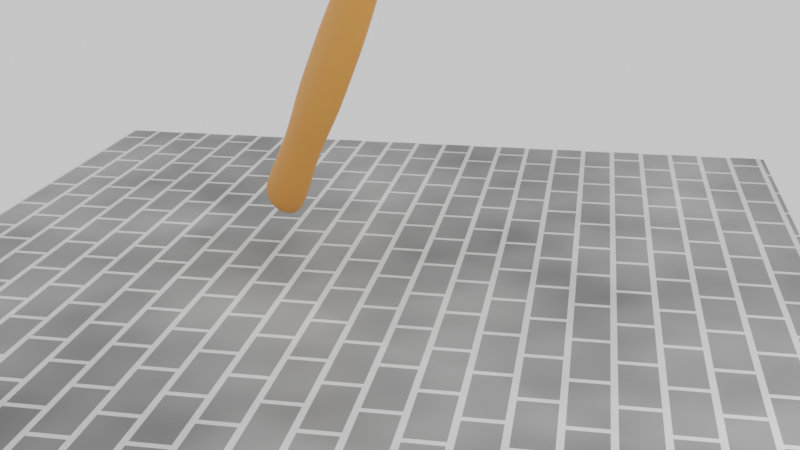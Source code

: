 # Source: source.blend  (saved by Blender 2.81.1; exported with 4.5.12 LTS)
import bpy
from mathutils import Matrix  # noqa: F401  (used for matrix-valued properties, if any)

bpy.ops.wm.read_factory_settings(use_empty=True)
scene = bpy.context.scene
scene.name = 'Scene'

# ---- collections
col_collection = bpy.data.collections.new('Collection'); scene.collection.children.link(col_collection)
col_collection_2 = bpy.data.collections.new('Collection 2'); scene.collection.children.link(col_collection_2)

# ---- materials (node trees are filled in below, after node groups)
mat_material_001 = bpy.data.materials.new('Material.001')
mat_material_001.use_transparent_shadow = False
mat_material_002 = bpy.data.materials.new('Material.002')
mat_material_002.use_transparent_shadow = False
mat_material_003 = bpy.data.materials.new('Material.003')
mat_material_003.use_transparent_shadow = False

# ---- material node trees
mat_material_001.use_nodes = True; mat_material_001.node_tree.nodes.clear()
_N = mat_material_001.node_tree.nodes; _L = mat_material_001.node_tree.links
n0 = _N.new('ShaderNodeOutputMaterial'); n0.name = 'Material Output'; n0.location = (488, 174)
n1 = _N.new('ShaderNodeBsdfPrincipled'); n1.name = 'Principled BSDF'; n1.location = (198, 174)
n1.distribution = 'GGX'
n1.subsurface_method = 'BURLEY'
n1.inputs[0].default_value = (0.8, 0.3019, 0.06568, 1.0)
n1.inputs[3].default_value = 1.45
n1.inputs[27].default_value = (0.0, 0.0, 0.0, 1.0)
n1.inputs[28].default_value = 1.0
_L.new(n1.outputs[0], n0.inputs[0])
n0.is_active_output = True
mat_material_002.use_nodes = True; mat_material_002.node_tree.nodes.clear()
_N = mat_material_002.node_tree.nodes; _L = mat_material_002.node_tree.links
n0 = _N.new('ShaderNodeOutputMaterial'); n0.name = 'Material Output'; n0.location = (847, 188)
n1 = _N.new('ShaderNodeBsdfPrincipled'); n1.name = 'Principled BSDF'; n1.location = (482, 220)
n1.distribution = 'GGX'
n1.subsurface_method = 'BURLEY'
n1.inputs[0].default_value = (0.1397, 0.1529, 0.1616, 1.0)
n1.inputs[1].default_value = 1.0
n1.inputs[2].default_value = 0.7727
n1.inputs[3].default_value = 1.45
n1.inputs[13].default_value = 1.0
n1.inputs[15].default_value = 0.3955
n1.inputs[27].default_value = (0.0, 0.0, 0.0, 1.0)
n1.inputs[28].default_value = 1.0
_L.new(n1.outputs[0], n0.inputs[0])
n0.is_active_output = True
mat_material_003.use_nodes = True; mat_material_003.node_tree.nodes.clear()
_N = mat_material_003.node_tree.nodes; _L = mat_material_003.node_tree.links
n0 = _N.new('ShaderNodeOutputMaterial'); n0.name = 'Material Output'; n0.location = (1003, 141)
n1 = _N.new('ShaderNodeMix'); n1.name = 'Mix'; n1.location = (401, 89)
n1.data_type = 'RGBA'
n2 = _N.new('ShaderNodeTexNoise'); n2.name = 'Noise Texture'; n2.location = (328, 40)
n3 = _N.new('ShaderNodeTexBrick'); n3.name = 'Brick Texture'; n3.location = (159, 164)
n3.squash_frequency = 20
n3.inputs[4].default_value = 5.8
n4 = _N.new('ShaderNodeMapping'); n4.name = 'Mapping'; n4.location = (-327, 138)
n5 = _N.new('ShaderNodeTexCoord'); n5.name = 'Texture Coordinate'; n5.location = (-667, 110)
n6 = _N.new('ShaderNodeBsdfPrincipled'); n6.name = 'Principled BSDF'; n6.location = (578, 197)
n6.distribution = 'GGX'
n6.subsurface_method = 'BURLEY'
n6.inputs[3].default_value = 1.45
n6.inputs[27].default_value = (0.0, 0.0, 0.0, 1.0)
n6.inputs[28].default_value = 1.0
_L.new(n6.outputs[0], n0.inputs[0])
_L.new(n1.outputs[2], n6.inputs[0])
_L.new(n2.outputs[0], n1.inputs[6])
_L.new(n3.outputs[1], n1.inputs[7])
_L.new(n4.outputs[0], n3.inputs[0])
_L.new(n5.outputs[2], n4.inputs[0])
n0.is_active_output = True

# ---- world
world_world = bpy.data.worlds.new('World'); scene.world = world_world
world_world.use_nodes = True; world_world.node_tree.nodes.clear()
_N = world_world.node_tree.nodes; _L = world_world.node_tree.links
n0 = _N.new('ShaderNodeOutputWorld'); n0.name = 'World Output'; n0.location = (300, 300)
n1 = _N.new('ShaderNodeBackground'); n1.name = 'Background'; n1.location = (10, 300)
n2 = _N.new('ShaderNodeHueSaturation'); n2.name = 'Hue Saturation Value'; n2.location = (-280, 280)
n2.inputs[4].default_value = (0.7991, 0.7991, 0.7991, 1.0)
_L.new(n1.outputs[0], n0.inputs[0])
_L.new(n2.outputs[0], n1.inputs[0])
n0.is_active_output = True
world_world.color = (0.05088, 0.05088, 0.05088)
world_world.use_sun_shadow = False
world_world.sun_shadow_jitter_overblur = 0.0

# ---- cameras
cam_camera = bpy.data.cameras.new('Camera')
cam_camera.clip_end = 100.0
cam_camera.ortho_scale = 7.314

# ---- lights
light_light = bpy.data.lights.new('Light', 'POINT')
light_light.transmission_factor = 0.0
light_light.energy = 2000.0
light_light.shadow_soft_size = 0.1
light_light.shadow_maximum_resolution = 0.006
light_light.use_absolute_resolution = True
light_light_002 = bpy.data.lights.new('Light.002', 'POINT')
light_light_002.transmission_factor = 0.0
light_light_002.energy = 3000.0
light_light_002.shadow_soft_size = 0.1
light_light_002.shadow_maximum_resolution = 0.006
light_light_002.use_absolute_resolution = True

# ---- meshes
me_cylinder = bpy.data.meshes.new('Cylinder')
me_cylinder.from_pydata([(0.0, 1.0, -1.0), (0.0, 1.0, 1.0), (0.1951, 0.9808, -1.0), (0.1951, 0.9808, 1.0), (0.3827, 0.9239, -1.0), (0.3827, 0.9239, 1.0), (0.5556, 0.8315, -1.0), (0.5556, 0.8315, 1.0), (0.7071, 0.7071, -1.0), (0.7071, 0.7071, 1.0), (0.8315, 0.5556, -1.0), (0.8315, 0.5556, 1.0), (0.9239, 0.3827, -1.0), (0.9239, 0.3827, 1.0), (0.9808, 0.1951, -1.0), (0.9808, 0.1951, 1.0), (1.0, 7.55e-08, -1.0), (1.0, 7.55e-08, 1.0), (0.9808, -0.1951, -1.0), (0.9808, -0.1951, 1.0), (0.9239, -0.3827, -1.0), (0.9239, -0.3827, 1.0), (0.8315, -0.5556, -1.0), (0.8315, -0.5556, 1.0), (0.7071, -0.7071, -1.0), (0.7071, -0.7071, 1.0), (0.5556, -0.8315, -1.0), (0.5556, -0.8315, 1.0), (0.3827, -0.9239, -1.0), (0.3827, -0.9239, 1.0), (0.1951, -0.9808, -1.0), (0.1951, -0.9808, 1.0), (-3.258e-07, -1.0, -1.0), (-3.258e-07, -1.0, 1.0), (-0.1951, -0.9808, -1.0), (-0.1951, -0.9808, 1.0), (-0.3827, -0.9239, -1.0), (-0.3827, -0.9239, 1.0), (-0.5556, -0.8315, -1.0), (-0.5556, -0.8315, 1.0), (-0.7071, -0.7071, -1.0), (-0.7071, -0.7071, 1.0), (-0.8315, -0.5556, -1.0), (-0.8315, -0.5556, 1.0), (-0.9239, -0.3827, -1.0), (-0.9239, -0.3827, 1.0), (-0.9808, -0.1951, -1.0), (-0.9808, -0.1951, 1.0), (-1.0, 9.656e-07, -1.0), (-1.0, 9.656e-07, 1.0), (-0.9808, 0.1951, -1.0), (-0.9808, 0.1951, 1.0), (-0.9239, 0.3827, -1.0), (-0.9239, 0.3827, 1.0), (-0.8315, 0.5556, -1.0), (-0.8315, 0.5556, 1.0), (-0.7071, 0.7071, -1.0), (-0.7071, 0.7071, 1.0), (-0.5556, 0.8315, -1.0), (-0.5556, 0.8315, 1.0), (-0.3827, 0.9239, -1.0), (-0.3827, 0.9239, 1.0), (-0.1951, 0.9808, -1.0), (-0.1951, 0.9808, 1.0), (0.0, 1.0, -0.8462), (-5.748e-08, 0.8783, -0.6837), (-2.787e-08, 0.8978, -0.5483), (2.408e-08, 1.022, -0.3834), (0.0, 1.0, -0.2308), (0.0, 1.0, -0.07692), (-4.257e-07, 0.9188, 0.08358), (-1.201e-05, 0.8066, 0.2343), (-0.0001948, 0.6844, 0.3875), (-0.0002074, 0.7796, 0.5181), (0.0, 1.0, 0.6923), (0.0, 1.0, 0.8462), (0.1951, 0.9808, 0.8462), (0.1951, 0.9808, 0.6923), (0.1525, 0.7645, 0.5181), (0.1339, 0.6711, 0.3875), (0.1574, 0.7911, 0.2343), (0.1792, 0.9011, 0.08358), (0.1951, 0.9808, -0.07692), (0.1951, 0.9808, -0.2308), (0.1994, 1.002, -0.3834), (0.1751, 0.8805, -0.5483), (0.1714, 0.8615, -0.6837), (0.1951, 0.9808, -0.8462), (0.3827, 0.9239, 0.8462), (0.3827, 0.9239, 0.6923), (0.2993, 0.72, 0.5181), (0.2628, 0.632, 0.3875), (0.3087, 0.7452, 0.2343), (0.3516, 0.8488, 0.08358), (0.3827, 0.9239, -0.07692), (0.3827, 0.9239, -0.2308), (0.3912, 0.9443, -0.3834), (0.3436, 0.8294, -0.5483), (0.3361, 0.8115, -0.6837), (0.3827, 0.9239, -0.8462), (0.5556, 0.8315, 0.8462), (0.5556, 0.8315, 0.6923), (0.4346, 0.6476, 0.5181), (0.3816, 0.5685, 0.3875), (0.4482, 0.6706, 0.2343), (0.5104, 0.7639, 0.08358), (0.5556, 0.8315, -0.07692), (0.5556, 0.8315, -0.2308), (0.5679, 0.8499, -0.3834), (0.4988, 0.7465, -0.5483), (0.488, 0.7303, -0.6837), (0.5556, 0.8315, -0.8462), (0.7071, 0.7071, 0.8462), (0.7071, 0.7071, 0.6923), (0.5532, 0.5503, 0.5181), (0.4858, 0.483, 0.3875), (0.5705, 0.5703, 0.2343), (0.6497, 0.6497, 0.08358), (0.7071, 0.7071, -0.07692), (0.7071, 0.7071, -0.2308), (0.7228, 0.7228, -0.3834), (0.6348, 0.6348, -0.5483), (0.6211, 0.6211, -0.6837), (0.7071, 0.7071, -0.8462), (0.8315, 0.5556, 0.8462), (0.8315, 0.5556, 0.6923), (0.6506, 0.4317, 0.5181), (0.5713, 0.3789, 0.3875), (0.6708, 0.448, 0.2343), (0.7639, 0.5104, 0.08358), (0.8315, 0.5556, -0.07692), (0.8315, 0.5556, -0.2308), (0.8499, 0.5679, -0.3834), (0.7465, 0.4988, -0.5483), (0.7303, 0.488, -0.6837), (0.8315, 0.5556, -0.8462), (0.9239, 0.3827, 0.8462), (0.9239, 0.3827, 0.6923), (0.7229, 0.2964, 0.5181), (0.6348, 0.2601, 0.3875), (0.7454, 0.3086, 0.2343), (0.8488, 0.3516, 0.08358), (0.9239, 0.3827, -0.07692), (0.9239, 0.3827, -0.2308), (0.9443, 0.3912, -0.3834), (0.8294, 0.3436, -0.5483), (0.8115, 0.3361, -0.6837), (0.9239, 0.3827, -0.8462), (0.9808, 0.1951, 0.8462), (0.9808, 0.1951, 0.6923), (0.7675, 0.1496, 0.5181), (0.6739, 0.1311, 0.3875), (0.7913, 0.1572, 0.2343), (0.9011, 0.1792, 0.08358), (0.9808, 0.1951, -0.07692), (0.9808, 0.1951, -0.2308), (1.002, 0.1994, -0.3834), (0.8805, 0.1751, -0.5483), (0.8615, 0.1714, -0.6837), (0.9808, 0.1951, -0.8462), (1.0, 7.55e-08, 0.8462), (1.0, 7.55e-08, 0.6923), (0.7825, -0.00314, 0.5181), (0.6871, -0.002948, 0.3875), (0.8068, -0.0001834, 0.2343), (0.9188, -7.671e-06, 0.08358), (1.0, 7.55e-08, -0.07692), (1.0, 7.55e-08, -0.2308), (1.022, 7.659e-08, -0.3834), (0.8978, 1.299e-07, -0.5483), (0.8783, 1.238e-07, -0.6837), (1.0, 7.55e-08, -0.8462), (0.9808, -0.1951, 0.8462), (0.9808, -0.1951, 0.6923), (0.7675, -0.1558, 0.5181), (0.6739, -0.137, 0.3875), (0.7913, -0.1576, 0.2343), (0.9011, -0.1793, 0.08358), (0.9808, -0.1951, -0.07692), (0.9808, -0.1951, -0.2308), (1.002, -0.1994, -0.3834), (0.8805, -0.1751, -0.5483), (0.8615, -0.1714, -0.6837), (0.9808, -0.1951, -0.8462), (0.9239, -0.3827, 0.8462), (0.9239, -0.3827, 0.6923), (0.7229, -0.3027, 0.5181), (0.6348, -0.266, 0.3875), (0.7454, -0.3089, 0.2343), (0.8488, -0.3516, 0.08358), (0.9239, -0.3827, -0.07692), (0.9239, -0.3827, -0.2308), (0.9443, -0.3912, -0.3834), (0.8294, -0.3436, -0.5483), (0.8115, -0.3361, -0.6837), (0.9239, -0.3827, -0.8462), (0.8315, -0.5556, 0.8462), (0.8315, -0.5556, 0.6923), (0.6506, -0.438, 0.5181), (0.5713, -0.3848, 0.3875), (0.6708, -0.4484, 0.2343), (0.7639, -0.5105, 0.08358), (0.8315, -0.5556, -0.07692), (0.8315, -0.5556, -0.2308), (0.8499, -0.5679, -0.3834), (0.7465, -0.4988, -0.5483), (0.7303, -0.488, -0.6837), (0.8315, -0.5556, -0.8462), (0.7071, -0.7071, 0.8462), (0.7071, -0.7071, 0.6923), (0.5532, -0.5566, 0.5181), (0.4858, -0.4889, 0.3875), (0.5705, -0.5707, 0.2343), (0.6497, -0.6497, 0.08358), (0.7071, -0.7071, -0.07692), (0.7071, -0.7071, -0.2308), (0.7228, -0.7228, -0.3834), (0.6348, -0.6348, -0.5483), (0.6211, -0.6211, -0.6837), (0.7071, -0.7071, -0.8462), (0.5556, -0.8315, 0.8462), (0.5556, -0.8315, 0.6923), (0.4346, -0.6539, 0.5181), (0.3816, -0.5744, 0.3875), (0.4482, -0.671, 0.2343), (0.5104, -0.7639, 0.08358), (0.5556, -0.8315, -0.07692), (0.5556, -0.8315, -0.2308), (0.5679, -0.8499, -0.3834), (0.4988, -0.7465, -0.5483), (0.488, -0.7303, -0.6837), (0.5556, -0.8315, -0.8462), (0.3827, -0.9239, 0.8462), (0.3827, -0.9239, 0.6923), (0.2993, -0.7263, 0.5181), (0.2628, -0.6379, 0.3875), (0.3087, -0.7456, 0.2343), (0.3516, -0.8488, 0.08358), (0.3827, -0.9239, -0.07692), (0.3827, -0.9239, -0.2308), (0.3912, -0.9443, -0.3834), (0.3436, -0.8294, -0.5483), (0.3361, -0.8115, -0.6837), (0.3827, -0.9239, -0.8462), (0.1951, -0.9808, 0.8462), (0.1951, -0.9808, 0.6923), (0.1525, -0.7708, 0.5181), (0.1339, -0.677, 0.3875), (0.1574, -0.7915, 0.2343), (0.1792, -0.9011, 0.08358), (0.1951, -0.9808, -0.07692), (0.1951, -0.9808, -0.2308), (0.1994, -1.002, -0.3834), (0.1751, -0.8805, -0.5483), (0.1714, -0.8615, -0.6837), (0.1951, -0.9808, -0.8462), (-3.258e-07, -1.0, 0.8462), (-3.258e-07, -1.0, 0.6923), (-0.0002077, -0.7858, 0.5181), (-0.000195, -0.6902, 0.3875), (-1.228e-05, -0.807, 0.2343), (-7.251e-07, -0.9188, 0.08358), (-3.258e-07, -1.0, -0.07692), (-3.258e-07, -1.0, -0.2308), (-3.086e-07, -1.022, -0.3834), (-3.201e-07, -0.8978, -0.5483), (-3.437e-07, -0.8783, -0.6837), (-3.258e-07, -1.0, -0.8462), (-0.1951, -0.9808, 0.8462), (-0.1951, -0.9808, 0.6923), (-0.1529, -0.7708, 0.5181), (-0.1343, -0.677, 0.3875), (-0.1574, -0.7915, 0.2343), (-0.1792, -0.9011, 0.08358), (-0.1951, -0.9808, -0.07692), (-0.1951, -0.9808, -0.2308), (-0.1994, -1.002, -0.3834), (-0.1751, -0.8805, -0.5483), (-0.1714, -0.8615, -0.6837), (-0.1951, -0.9808, -0.8462), (-0.3827, -0.9239, 0.8462), (-0.3827, -0.9239, 0.6923), (-0.2997, -0.7263, 0.5181), (-0.2632, -0.6379, 0.3875), (-0.3088, -0.7456, 0.2343), (-0.3516, -0.8488, 0.08358), (-0.3827, -0.9239, -0.07692), (-0.3827, -0.9239, -0.2308), (-0.3912, -0.9443, -0.3834), (-0.3436, -0.8294, -0.5483), (-0.3361, -0.8115, -0.6837), (-0.3827, -0.9239, -0.8462), (-0.5556, -0.8315, 0.8462), (-0.5556, -0.8315, 0.6923), (-0.4351, -0.6539, 0.5181), (-0.382, -0.5744, 0.3875), (-0.4482, -0.671, 0.2343), (-0.5104, -0.7639, 0.08358), (-0.5556, -0.8315, -0.07692), (-0.5556, -0.8315, -0.2308), (-0.5679, -0.8499, -0.3834), (-0.4988, -0.7465, -0.5483), (-0.488, -0.7303, -0.6837), (-0.5556, -0.8315, -0.8462), (-0.7071, -0.7071, 0.8462), (-0.7071, -0.7071, 0.6923), (-0.5537, -0.5566, 0.5181), (-0.4862, -0.4889, 0.3875), (-0.5705, -0.5707, 0.2343), (-0.6497, -0.6497, 0.08358), (-0.7071, -0.7071, -0.07692), (-0.7071, -0.7071, -0.2308), (-0.7228, -0.7228, -0.3834), (-0.6348, -0.6348, -0.5483), (-0.6211, -0.6211, -0.6837), (-0.7071, -0.7071, -0.8462), (-0.8315, -0.5556, 0.8462), (-0.8315, -0.5556, 0.6923), (-0.651, -0.438, 0.5181), (-0.5717, -0.3848, 0.3875), (-0.6708, -0.4484, 0.2343), (-0.7639, -0.5105, 0.08358), (-0.8315, -0.5556, -0.07692), (-0.8315, -0.5556, -0.2308), (-0.8499, -0.5679, -0.3834), (-0.7465, -0.4988, -0.5483), (-0.7303, -0.488, -0.6837), (-0.8315, -0.5556, -0.8462), (-0.9239, -0.3827, 0.8462), (-0.9239, -0.3827, 0.6923), (-0.7233, -0.3027, 0.5181), (-0.6352, -0.266, 0.3875), (-0.7454, -0.3089, 0.2343), (-0.8488, -0.3516, 0.08358), (-0.9239, -0.3827, -0.07692), (-0.9239, -0.3827, -0.2308), (-0.9443, -0.3912, -0.3834), (-0.8294, -0.3436, -0.5483), (-0.8115, -0.3361, -0.6837), (-0.9239, -0.3827, -0.8462), (-0.9808, -0.1951, 0.8462), (-0.9808, -0.1951, 0.6923), (-0.7679, -0.1558, 0.5181), (-0.6743, -0.137, 0.3875), (-0.7913, -0.1576, 0.2343), (-0.9011, -0.1793, 0.08358), (-0.9808, -0.1951, -0.07692), (-0.9808, -0.1951, -0.2308), (-1.002, -0.1994, -0.3834), (-0.8805, -0.1751, -0.5483), (-0.8615, -0.1714, -0.6837), (-0.9808, -0.1951, -0.8462), (-1.0, 9.656e-07, 0.8462), (-1.0, 9.656e-07, 0.6923), (-0.7829, -0.003139, 0.5181), (-0.6875, -0.002948, 0.3875), (-0.8068, -0.0001827, 0.2343), (-0.9188, -6.849e-06, 0.08358), (-1.0, 9.656e-07, -0.07692), (-1.0, 9.656e-07, -0.2308), (-1.022, 9.864e-07, -0.3834), (-0.8978, 9.29e-07, -0.5483), (-0.8783, 9.056e-07, -0.6837), (-1.0, 9.656e-07, -0.8462), (-0.9808, 0.1951, 0.8462), (-0.9808, 0.1951, 0.6923), (-0.7679, 0.1496, 0.5181), (-0.6743, 0.1311, 0.3875), (-0.7913, 0.1572, 0.2343), (-0.9011, 0.1792, 0.08358), (-0.9808, 0.1951, -0.07692), (-0.9808, 0.1951, -0.2308), (-1.002, 0.1994, -0.3834), (-0.8805, 0.1751, -0.5483), (-0.8615, 0.1714, -0.6837), (-0.9808, 0.1951, -0.8462), (-0.9239, 0.3827, 0.8462), (-0.9239, 0.3827, 0.6923), (-0.7233, 0.2964, 0.5181), (-0.6352, 0.2601, 0.3875), (-0.7454, 0.3086, 0.2343), (-0.8488, 0.3516, 0.08358), (-0.9239, 0.3827, -0.07692), (-0.9239, 0.3827, -0.2308), (-0.9443, 0.3912, -0.3834), (-0.8294, 0.3436, -0.5483), (-0.8115, 0.3361, -0.6837), (-0.9239, 0.3827, -0.8462), (-0.8315, 0.5556, 0.8462), (-0.8315, 0.5556, 0.6923), (-0.651, 0.4317, 0.5181), (-0.5717, 0.3789, 0.3875), (-0.6708, 0.448, 0.2343), (-0.7639, 0.5104, 0.08358), (-0.8315, 0.5556, -0.07692), (-0.8315, 0.5556, -0.2308), (-0.8499, 0.5679, -0.3834), (-0.7465, 0.4988, -0.5483), (-0.7303, 0.488, -0.6837), (-0.8315, 0.5556, -0.8462), (-0.7071, 0.7071, 0.8462), (-0.7071, 0.7071, 0.6923), (-0.5537, 0.5503, 0.5181), (-0.4862, 0.483, 0.3875), (-0.5705, 0.5703, 0.2343), (-0.6497, 0.6497, 0.08358), (-0.7071, 0.7071, -0.07692), (-0.7071, 0.7071, -0.2308), (-0.7228, 0.7228, -0.3834), (-0.6348, 0.6348, -0.5483), (-0.6211, 0.6211, -0.6837), (-0.7071, 0.7071, -0.8462), (-0.5556, 0.8315, 0.8462), (-0.5556, 0.8315, 0.6923), (-0.435, 0.6476, 0.5181), (-0.382, 0.5685, 0.3875), (-0.4482, 0.6706, 0.2343), (-0.5104, 0.7639, 0.08358), (-0.5556, 0.8315, -0.07692), (-0.5556, 0.8315, -0.2308), (-0.5679, 0.8499, -0.3834), (-0.4988, 0.7465, -0.5483), (-0.488, 0.7303, -0.6837), (-0.5556, 0.8315, -0.8462), (-0.3827, 0.9239, 0.8462), (-0.3827, 0.9239, 0.6923), (-0.2997, 0.72, 0.5181), (-0.2632, 0.632, 0.3875), (-0.3088, 0.7452, 0.2343), (-0.3516, 0.8488, 0.08358), (-0.3827, 0.9239, -0.07692), (-0.3827, 0.9239, -0.2308), (-0.3912, 0.9443, -0.3834), (-0.3436, 0.8294, -0.5483), (-0.3361, 0.8115, -0.6837), (-0.3827, 0.9239, -0.8462), (-0.1951, 0.9808, 0.8462), (-0.1951, 0.9808, 0.6923), (-0.1529, 0.7645, 0.5181), (-0.1343, 0.6711, 0.3875), (-0.1574, 0.7911, 0.2343), (-0.1792, 0.9011, 0.08358), (-0.1951, 0.9808, -0.07692), (-0.1951, 0.9808, -0.2308), (-0.1994, 1.002, -0.3834), (-0.1751, 0.8805, -0.5483), (-0.1714, 0.8615, -0.6837), (-0.1951, 0.9808, -0.8462), (-5.129, -2.258, 0.6797), (-5.129, -2.258, 0.9964), (-5.129, 1.996, 0.6797), (-5.129, 1.996, 0.9964), (-2.292, -2.258, 0.6797), (-2.292, -2.258, 0.9964), (-2.292, 1.996, 0.6797), (-2.292, 1.996, 0.9964), (-3.112, 1.996, 0.6797), (-4.448, 1.996, 0.6797), (-4.434, 1.996, 0.6797), (-4.434, 1.996, 0.9964), (-4.448, 1.996, 0.9964), (-3.112, 1.996, 0.9964), (-4.434, -2.258, 0.6797), (-4.448, -2.258, 0.6797), (-3.112, -2.258, 0.6797), (-3.112, -2.258, 0.9964), (-4.448, -2.258, 0.9964), (-4.434, -2.258, 0.9964), (-5.129, -2.258, 0.7589), (-5.129, -2.258, 0.838), (-5.129, -2.258, 0.9172), (-5.129, 1.996, 0.9172), (-5.129, 1.996, 0.838), (-5.129, 1.996, 0.7589), (-2.292, 1.996, 0.9172), (-2.292, 1.996, 0.838), (-2.292, 1.996, 0.7589), (-2.292, -2.258, 0.9172), (-2.292, -2.258, 0.838), (-2.292, -2.258, 0.7589), (-3.112, -2.258, 0.9172), (-3.112, -2.258, 0.838), (-3.112, -2.258, 0.7589), (-4.448, -2.258, 0.9172), (-4.448, -2.258, 0.838), (-4.448, -2.258, 0.7589), (-4.434, -2.258, 0.9172), (-4.434, -2.258, 0.838), (-4.434, -2.258, 0.7589), (-4.434, 1.996, 0.9172), (-4.434, 1.996, 0.838), (-4.434, 1.996, 0.7589), (-4.448, 1.996, 0.9172), (-4.448, 1.996, 0.838), (-4.448, 1.996, 0.7589), (-3.112, 1.996, 0.9172), (-3.112, 1.996, 0.838), (-3.112, 1.996, 0.7589), (-5.129, 0.9325, 0.6797), (-5.129, -0.131, 0.6797), (-5.129, -1.195, 0.6797), (-5.129, -1.195, 0.9964), (-5.129, -0.131, 0.9964), (-5.129, 0.9325, 0.9964), (-2.292, -1.195, 0.6797), (-2.292, -0.131, 0.6797), (-2.292, 0.9325, 0.6797), (-2.292, 0.9325, 0.9964), (-2.292, -0.131, 0.9964), (-2.292, -1.195, 0.9964), (-3.112, 0.9325, 0.9964), (-3.112, -0.131, 0.9964), (-3.112, -1.195, 0.9964), (-4.448, 0.9325, 0.9964), (-4.448, -0.131, 0.9964), (-4.448, -1.195, 0.9964), (-4.434, 0.9325, 0.9964), (-4.434, -0.131, 0.9964), (-4.434, -1.195, 0.9964), (-4.434, 0.9325, 0.6797), (-4.434, -0.131, 0.6797), (-4.434, -1.195, 0.6797), (-4.448, 0.9325, 0.6797), (-4.448, -0.131, 0.6797), (-4.448, -1.195, 0.6797), (-3.112, 0.9325, 0.6797), (-3.112, -0.131, 0.6797), (-3.112, -1.195, 0.6797), (-1.793, 1.166, 0.7415), (-1.793, -0.131, 0.7415), (-1.793, -1.428, 0.7415), (-1.793, 1.166, 0.838), (-1.335, 1.166, 0.7415), (-1.793, -1.428, 0.838), (-1.793, 1.166, 0.9346), (-1.793, -0.131, 0.9346), (-1.793, -1.428, 0.9346), (-5.657, -0.9778, 0.775), (-5.657, -0.131, 0.775), (-5.657, 0.7157, 0.775), (-5.657, -0.9778, 0.838), (-5.657, 0.7157, 0.838), (-5.657, -0.9778, 0.9011), (-5.657, -0.131, 0.9011), (-5.657, 0.7157, 0.9011), (-1.335, -0.131, 0.7415), (-1.335, -1.428, 0.7415), (-1.335, 1.166, 0.9346), (-1.335, -0.131, 0.9346), (-1.335, -1.428, 0.9346), (-1.335, 1.166, 0.838), (-1.335, -1.428, 0.838), (-1.125, -0.131, 0.996), (-1.125, -2.253, 0.996), (-1.125, 1.991, 0.996), (-1.125, -0.131, 0.6801), (-1.125, -2.253, 0.6801), (-1.125, 1.991, 0.6801), (-1.125, 1.991, 0.838), (-1.125, -2.253, 0.838), (1.301, -0.131, 0.931), (1.301, -1.38, 0.931), (1.301, 1.118, 0.931), (1.301, -0.131, 0.745), (1.301, -1.38, 0.745), (1.301, 1.118, 0.745), (1.301, 1.118, 0.838), (1.301, -1.38, 0.838), (1.301, -0.131, 0.996), (1.301, -2.253, 0.996), (1.301, 1.991, 0.996), (1.301, -0.131, 0.6801), (1.301, -2.253, 0.6801), (1.301, 1.991, 0.6801), (1.301, 1.991, 0.838), (1.301, -2.253, 0.838), (2.249, -0.131, 0.931), (2.249, -1.38, 0.931), (2.249, 1.118, 0.931), (2.249, -0.131, 0.745), (2.249, -1.38, 0.745), (2.249, 1.118, 0.745), (2.249, 1.118, 0.838), (2.249, -1.38, 0.838), (2.249, -0.131, 0.9698), (2.249, -1.902, 0.9698), (2.249, 1.64, 0.9698), (2.249, -0.131, 0.7062), (2.249, -1.902, 0.7062), (2.249, 1.64, 0.7062), (2.249, 1.64, 0.838), (2.249, -1.902, 0.838), (3.726, -0.131, 0.9698), (3.726, -1.902, 0.9698), (3.726, 1.64, 0.9698), (3.726, -0.131, 0.7062), (3.726, -1.902, 0.7062), (3.726, 1.64, 0.7062), (3.726, 1.64, 0.838), (3.726, -1.902, 0.838), (-5.657, -1.195, 0.7589), (-5.657, -0.131, 0.7589), (-5.657, 0.9325, 0.7589), (-5.657, -1.195, 0.9172), (-5.657, -0.131, 0.9172), (-5.657, 0.9325, 0.9172), (-5.657, -1.195, 0.838), (-5.657, 0.9325, 0.838), (-5.657, -1.103, 0.7657), (-5.657, -0.131, 0.7657), (-5.657, 0.8407, 0.7657), (-5.657, -1.103, 0.9104), (-5.657, -0.131, 0.9104), (-5.657, 0.8407, 0.9104), (-5.657, -1.103, 0.838), (-5.657, 0.8407, 0.838), (3.95, -0.131, 0.9358), (3.95, -1.444, 0.9358), (3.95, 1.182, 0.9358), (3.95, -0.131, 0.7403), (3.95, -1.444, 0.7403), (3.95, 1.182, 0.7403), (3.95, 1.182, 0.838), (3.95, -1.444, 0.838), (4.122, -0.131, 0.8925), (4.122, -0.8621, 0.8925), (4.122, 0.6001, 0.8925), (4.122, -0.131, 0.7836), (4.122, -0.8621, 0.7836), (4.122, 0.6001, 0.7836), (4.122, 0.6001, 0.838), (4.122, -0.8621, 0.838), (4.122, -0.131, 0.9019), (4.122, -0.989, 0.9019), (4.122, 0.727, 0.9019), (4.122, -0.131, 0.7742), (4.122, -0.989, 0.7742), (4.122, 0.727, 0.7742), (4.122, 0.727, 0.838), (4.122, -0.989, 0.838), (4.122, -0.131, 0.8975), (4.122, -0.9293, 0.8975), (4.122, 0.6672, 0.8975), (4.122, -0.131, 0.7786), (4.122, -0.9293, 0.7786), (4.122, 0.6672, 0.7786), (4.122, 0.6672, 0.838), (4.122, -0.9293, 0.838), (0.08837, 1.991, 0.838), (0.08837, 1.991, 0.6801), (0.08837, 1.991, 0.996), (0.08837, -0.131, 0.6801), (0.08837, -2.253, 0.6801), (0.08837, -2.253, 0.996), (0.08837, -0.131, 0.996), (0.08837, -2.253, 0.838)], [], [(75, 1, 3, 76), (76, 3, 5, 88), (88, 5, 7, 100), (100, 7, 9, 112), (112, 9, 11, 124), (124, 11, 13, 136), (136, 13, 15, 148), (148, 15, 17, 160), (160, 17, 19, 172), (172, 19, 21, 184), (184, 21, 23, 196), (196, 23, 25, 208), (208, 25, 27, 220), (220, 27, 29, 232), (232, 29, 31, 244), (244, 31, 33, 256), (256, 33, 35, 268), (268, 35, 37, 280), (280, 37, 39, 292), (292, 39, 41, 304), (304, 41, 43, 316), (316, 43, 45, 328), (328, 45, 47, 340), (340, 47, 49, 352), (352, 49, 51, 364), (364, 51, 53, 376), (376, 53, 55, 388), (388, 55, 57, 400), (400, 57, 59, 412), (412, 59, 61, 424), (3, 1, 63, 61, 59, 57, 55, 53, 51, 49, 47, 45, 43, 41, 39, 37, 35, 33, 31, 29, 27, 25, 23, 21, 19, 17, 15, 13, 11, 9, 7, 5), (424, 61, 63, 436), (436, 63, 1, 75), (0, 2, 4, 6, 8, 10, 12, 14, 16, 18, 20, 22, 24, 26, 28, 30, 32, 34, 36, 38, 40, 42, 44, 46, 48, 50, 52, 54, 56, 58, 60, 62), (62, 447, 64, 0), (447, 446, 65, 64), (446, 445, 66, 65), (445, 444, 67, 66), (444, 443, 68, 67), (443, 442, 69, 68), (442, 441, 70, 69), (441, 440, 71, 70), (440, 439, 72, 71), (439, 438, 73, 72), (438, 437, 74, 73), (437, 436, 75, 74), (60, 435, 447, 62), (435, 434, 446, 447), (434, 433, 445, 446), (433, 432, 444, 445), (432, 431, 443, 444), (431, 430, 442, 443), (430, 429, 441, 442), (429, 428, 440, 441), (428, 427, 439, 440), (427, 426, 438, 439), (426, 425, 437, 438), (425, 424, 436, 437), (58, 423, 435, 60), (423, 422, 434, 435), (422, 421, 433, 434), (421, 420, 432, 433), (420, 419, 431, 432), (419, 418, 430, 431), (418, 417, 429, 430), (417, 416, 428, 429), (416, 415, 427, 428), (415, 414, 426, 427), (414, 413, 425, 426), (413, 412, 424, 425), (56, 411, 423, 58), (411, 410, 422, 423), (410, 409, 421, 422), (409, 408, 420, 421), (408, 407, 419, 420), (407, 406, 418, 419), (406, 405, 417, 418), (405, 404, 416, 417), (404, 403, 415, 416), (403, 402, 414, 415), (402, 401, 413, 414), (401, 400, 412, 413), (54, 399, 411, 56), (399, 398, 410, 411), (398, 397, 409, 410), (397, 396, 408, 409), (396, 395, 407, 408), (395, 394, 406, 407), (394, 393, 405, 406), (393, 392, 404, 405), (392, 391, 403, 404), (391, 390, 402, 403), (390, 389, 401, 402), (389, 388, 400, 401), (52, 387, 399, 54), (387, 386, 398, 399), (386, 385, 397, 398), (385, 384, 396, 397), (384, 383, 395, 396), (383, 382, 394, 395), (382, 381, 393, 394), (381, 380, 392, 393), (380, 379, 391, 392), (379, 378, 390, 391), (378, 377, 389, 390), (377, 376, 388, 389), (50, 375, 387, 52), (375, 374, 386, 387), (374, 373, 385, 386), (373, 372, 384, 385), (372, 371, 383, 384), (371, 370, 382, 383), (370, 369, 381, 382), (369, 368, 380, 381), (368, 367, 379, 380), (367, 366, 378, 379), (366, 365, 377, 378), (365, 364, 376, 377), (48, 363, 375, 50), (363, 362, 374, 375), (362, 361, 373, 374), (361, 360, 372, 373), (360, 359, 371, 372), (359, 358, 370, 371), (358, 357, 369, 370), (357, 356, 368, 369), (356, 355, 367, 368), (355, 354, 366, 367), (354, 353, 365, 366), (353, 352, 364, 365), (46, 351, 363, 48), (351, 350, 362, 363), (350, 349, 361, 362), (349, 348, 360, 361), (348, 347, 359, 360), (347, 346, 358, 359), (346, 345, 357, 358), (345, 344, 356, 357), (344, 343, 355, 356), (343, 342, 354, 355), (342, 341, 353, 354), (341, 340, 352, 353), (44, 339, 351, 46), (339, 338, 350, 351), (338, 337, 349, 350), (337, 336, 348, 349), (336, 335, 347, 348), (335, 334, 346, 347), (334, 333, 345, 346), (333, 332, 344, 345), (332, 331, 343, 344), (331, 330, 342, 343), (330, 329, 341, 342), (329, 328, 340, 341), (42, 327, 339, 44), (327, 326, 338, 339), (326, 325, 337, 338), (325, 324, 336, 337), (324, 323, 335, 336), (323, 322, 334, 335), (322, 321, 333, 334), (321, 320, 332, 333), (320, 319, 331, 332), (319, 318, 330, 331), (318, 317, 329, 330), (317, 316, 328, 329), (40, 315, 327, 42), (315, 314, 326, 327), (314, 313, 325, 326), (313, 312, 324, 325), (312, 311, 323, 324), (311, 310, 322, 323), (310, 309, 321, 322), (309, 308, 320, 321), (308, 307, 319, 320), (307, 306, 318, 319), (306, 305, 317, 318), (305, 304, 316, 317), (38, 303, 315, 40), (303, 302, 314, 315), (302, 301, 313, 314), (301, 300, 312, 313), (300, 299, 311, 312), (299, 298, 310, 311), (298, 297, 309, 310), (297, 296, 308, 309), (296, 295, 307, 308), (295, 294, 306, 307), (294, 293, 305, 306), (293, 292, 304, 305), (36, 291, 303, 38), (291, 290, 302, 303), (290, 289, 301, 302), (289, 288, 300, 301), (288, 287, 299, 300), (287, 286, 298, 299), (286, 285, 297, 298), (285, 284, 296, 297), (284, 283, 295, 296), (283, 282, 294, 295), (282, 281, 293, 294), (281, 280, 292, 293), (34, 279, 291, 36), (279, 278, 290, 291), (278, 277, 289, 290), (277, 276, 288, 289), (276, 275, 287, 288), (275, 274, 286, 287), (274, 273, 285, 286), (273, 272, 284, 285), (272, 271, 283, 284), (271, 270, 282, 283), (270, 269, 281, 282), (269, 268, 280, 281), (32, 267, 279, 34), (267, 266, 278, 279), (266, 265, 277, 278), (265, 264, 276, 277), (264, 263, 275, 276), (263, 262, 274, 275), (262, 261, 273, 274), (261, 260, 272, 273), (260, 259, 271, 272), (259, 258, 270, 271), (258, 257, 269, 270), (257, 256, 268, 269), (30, 255, 267, 32), (255, 254, 266, 267), (254, 253, 265, 266), (253, 252, 264, 265), (252, 251, 263, 264), (251, 250, 262, 263), (250, 249, 261, 262), (249, 248, 260, 261), (248, 247, 259, 260), (247, 246, 258, 259), (246, 245, 257, 258), (245, 244, 256, 257), (28, 243, 255, 30), (243, 242, 254, 255), (242, 241, 253, 254), (241, 240, 252, 253), (240, 239, 251, 252), (239, 238, 250, 251), (238, 237, 249, 250), (237, 236, 248, 249), (236, 235, 247, 248), (235, 234, 246, 247), (234, 233, 245, 246), (233, 232, 244, 245), (26, 231, 243, 28), (231, 230, 242, 243), (230, 229, 241, 242), (229, 228, 240, 241), (228, 227, 239, 240), (227, 226, 238, 239), (226, 225, 237, 238), (225, 224, 236, 237), (224, 223, 235, 236), (223, 222, 234, 235), (222, 221, 233, 234), (221, 220, 232, 233), (24, 219, 231, 26), (219, 218, 230, 231), (218, 217, 229, 230), (217, 216, 228, 229), (216, 215, 227, 228), (215, 214, 226, 227), (214, 213, 225, 226), (213, 212, 224, 225), (212, 211, 223, 224), (211, 210, 222, 223), (210, 209, 221, 222), (209, 208, 220, 221), (22, 207, 219, 24), (207, 206, 218, 219), (206, 205, 217, 218), (205, 204, 216, 217), (204, 203, 215, 216), (203, 202, 214, 215), (202, 201, 213, 214), (201, 200, 212, 213), (200, 199, 211, 212), (199, 198, 210, 211), (198, 197, 209, 210), (197, 196, 208, 209), (20, 195, 207, 22), (195, 194, 206, 207), (194, 193, 205, 206), (193, 192, 204, 205), (192, 191, 203, 204), (191, 190, 202, 203), (190, 189, 201, 202), (189, 188, 200, 201), (188, 187, 199, 200), (187, 186, 198, 199), (186, 185, 197, 198), (185, 184, 196, 197), (18, 183, 195, 20), (183, 182, 194, 195), (182, 181, 193, 194), (181, 180, 192, 193), (180, 179, 191, 192), (179, 178, 190, 191), (178, 177, 189, 190), (177, 176, 188, 189), (176, 175, 187, 188), (175, 174, 186, 187), (174, 173, 185, 186), (173, 172, 184, 185), (16, 171, 183, 18), (171, 170, 182, 183), (170, 169, 181, 182), (169, 168, 180, 181), (168, 167, 179, 180), (167, 166, 178, 179), (166, 165, 177, 178), (165, 164, 176, 177), (164, 163, 175, 176), (163, 162, 174, 175), (162, 161, 173, 174), (161, 160, 172, 173), (14, 159, 171, 16), (159, 158, 170, 171), (158, 157, 169, 170), (157, 156, 168, 169), (156, 155, 167, 168), (155, 154, 166, 167), (154, 153, 165, 166), (153, 152, 164, 165), (152, 151, 163, 164), (151, 150, 162, 163), (150, 149, 161, 162), (149, 148, 160, 161), (12, 147, 159, 14), (147, 146, 158, 159), (146, 145, 157, 158), (145, 144, 156, 157), (144, 143, 155, 156), (143, 142, 154, 155), (142, 141, 153, 154), (141, 140, 152, 153), (140, 139, 151, 152), (139, 138, 150, 151), (138, 137, 149, 150), (137, 136, 148, 149), (10, 135, 147, 12), (135, 134, 146, 147), (134, 133, 145, 146), (133, 132, 144, 145), (132, 131, 143, 144), (131, 130, 142, 143), (130, 129, 141, 142), (129, 128, 140, 141), (128, 127, 139, 140), (127, 126, 138, 139), (126, 125, 137, 138), (125, 124, 136, 137), (8, 123, 135, 10), (123, 122, 134, 135), (122, 121, 133, 134), (121, 120, 132, 133), (120, 119, 131, 132), (119, 118, 130, 131), (118, 117, 129, 130), (117, 116, 128, 129), (116, 115, 127, 128), (115, 114, 126, 127), (114, 113, 125, 126), (113, 112, 124, 125), (6, 111, 123, 8), (111, 110, 122, 123), (110, 109, 121, 122), (109, 108, 120, 121), (108, 107, 119, 120), (107, 106, 118, 119), (106, 105, 117, 118), (105, 104, 116, 117), (104, 103, 115, 116), (103, 102, 114, 115), (102, 101, 113, 114), (101, 100, 112, 113), (4, 99, 111, 6), (99, 98, 110, 111), (98, 97, 109, 110), (97, 96, 108, 109), (96, 95, 107, 108), (95, 94, 106, 107), (94, 93, 105, 106), (93, 92, 104, 105), (92, 91, 103, 104), (91, 90, 102, 103), (90, 89, 101, 102), (89, 88, 100, 101), (2, 87, 99, 4), (87, 86, 98, 99), (86, 85, 97, 98), (85, 84, 96, 97), (84, 83, 95, 96), (83, 82, 94, 95), (82, 81, 93, 94), (81, 80, 92, 93), (80, 79, 91, 92), (79, 78, 90, 91), (78, 77, 89, 90), (77, 76, 88, 89), (0, 64, 87, 2), (64, 65, 86, 87), (65, 66, 85, 86), (66, 67, 84, 85), (67, 68, 83, 84), (68, 69, 82, 83), (69, 70, 81, 82), (70, 71, 80, 81), (71, 72, 79, 80), (72, 73, 78, 79), (73, 74, 77, 78), (74, 75, 76, 77), (605, 503, 451, 471), (495, 461, 455, 474), (536, 509, 453, 477), (486, 467, 449, 470), (527, 504, 452, 464), (518, 501, 449, 467), (509, 512, 465, 453), (512, 515, 466, 465), (500, 521, 462, 448), (524, 527, 464, 463), (477, 453, 465, 480), (480, 465, 466, 483), (471, 451, 459, 489), (492, 460, 461, 495), (457, 494, 497, 456), (494, 493, 496, 497), (493, 492, 495, 496), (450, 473, 491, 458), (473, 472, 490, 491), (472, 471, 489, 490), (464, 482, 485, 463), (482, 481, 484, 485), (481, 480, 483, 484), (452, 479, 482, 464), (479, 478, 481, 482), (478, 477, 480, 481), (462, 488, 468, 448), (488, 487, 469, 468), (487, 486, 470, 469), (504, 530, 479, 452), (530, 533, 478, 479), (533, 536, 477, 478), (456, 497, 476, 454), (497, 496, 475, 476), (496, 495, 474, 475), (498, 602, 473, 450), (602, 607, 472, 473), (607, 605, 471, 472), (469, 470, 603, 606), (543, 544, 541, 539, 538, 537, 540, 542), (468, 469, 606, 600), (448, 468, 600, 500), (500, 600, 601, 499), (499, 601, 602, 498), (475, 474, 534, 531), (534, 535, 548, 547), (536, 533, 551, 549), (476, 475, 531, 528), (529, 528, 532, 545), (531, 534, 547, 550), (454, 476, 528, 506), (506, 528, 529, 505), (505, 529, 530, 504), (457, 456, 525, 522), (522, 525, 526, 523), (523, 526, 527, 524), (450, 458, 519, 498), (498, 519, 520, 499), (499, 520, 521, 500), (461, 460, 513, 510), (510, 513, 514, 511), (511, 514, 515, 512), (455, 461, 510, 507), (507, 510, 511, 508), (508, 511, 512, 509), (459, 451, 503, 516), (516, 503, 502, 517), (517, 502, 501, 518), (456, 454, 506, 525), (525, 506, 505, 526), (526, 505, 504, 527), (474, 455, 507, 534), (534, 507, 508, 535), (535, 508, 509, 536), (470, 449, 501, 603), (603, 501, 502, 604), (604, 502, 503, 605), (545, 532, 557, 555), (533, 530, 546, 551), (528, 531, 550, 532), (535, 536, 549, 548), (530, 529, 545, 546), (649, 648, 574, 573), (547, 548, 552, 554), (551, 546, 556, 559), (549, 551, 559, 553), (546, 545, 555, 556), (548, 549, 553, 552), (532, 550, 558, 557), (550, 547, 554, 558), (567, 564, 580, 583), (648, 650, 570, 574), (652, 651, 571, 572), (654, 653, 569, 568), (655, 652, 572, 575), (653, 655, 575, 569), (651, 649, 573, 571), (650, 654, 568, 570), (561, 560, 568, 569), (560, 562, 570, 568), (563, 564, 572, 571), (565, 563, 571, 573), (562, 566, 574, 570), (567, 561, 569, 575), (566, 565, 573, 574), (564, 567, 575, 572), (582, 578, 586, 590), (561, 567, 583, 577), (563, 565, 581, 579), (562, 560, 576, 578), (565, 566, 582, 581), (566, 562, 578, 582), (564, 563, 579, 580), (560, 561, 577, 576), (589, 590, 598, 597), (580, 579, 587, 588), (576, 577, 585, 584), (583, 580, 588, 591), (577, 583, 591, 585), (579, 581, 589, 587), (578, 576, 584, 586), (581, 582, 590, 589), (599, 596, 620, 623), (590, 586, 594, 598), (588, 587, 595, 596), (584, 585, 593, 592), (591, 588, 596, 599), (585, 591, 599, 593), (587, 589, 597, 595), (586, 584, 592, 594), (608, 609, 601, 600), (609, 610, 602, 601), (612, 611, 603, 604), (613, 612, 604, 605), (611, 614, 606, 603), (615, 613, 605, 607), (614, 608, 600, 606), (610, 615, 607, 602), (537, 538, 609, 608), (538, 539, 610, 609), (543, 542, 611, 612), (544, 543, 612, 613), (542, 540, 614, 611), (541, 544, 613, 615), (540, 537, 608, 614), (539, 541, 615, 610), (623, 620, 636, 639), (593, 599, 623, 617), (595, 597, 621, 619), (594, 592, 616, 618), (597, 598, 622, 621), (598, 594, 618, 622), (596, 595, 619, 620), (592, 593, 617, 616), (624, 625, 631, 628, 627, 629, 630, 626), (617, 623, 639, 633), (619, 621, 637, 635), (618, 616, 632, 634), (621, 622, 638, 637), (622, 618, 634, 638), (620, 619, 635, 636), (616, 617, 633, 632), (641, 640, 632, 633), (640, 642, 634, 632), (643, 644, 636, 635), (645, 643, 635, 637), (642, 646, 638, 634), (647, 641, 633, 639), (646, 645, 637, 638), (644, 647, 639, 636), (625, 624, 640, 641), (624, 626, 642, 640), (627, 628, 644, 643), (629, 627, 643, 645), (626, 630, 646, 642), (631, 625, 641, 647), (630, 629, 645, 646), (628, 631, 647, 644), (554, 552, 654, 650), (555, 557, 649, 651), (553, 559, 655, 653), (559, 556, 652, 655), (552, 553, 653, 654), (556, 555, 651, 652), (558, 554, 650, 648), (557, 558, 648, 649)])
me_cylinder.polygons.foreach_set('use_smooth', [True] * 604)
me_cylinder.polygons.foreach_set('material_index', [0, 0, 0, 0, 0, 0, 0, 0, 0, 0, 0, 0, 0, 0, 0, 0, 0, 0, 0, 0, 0, 0, 0, 0, 0, 0, 0, 0, 0, 0, 0, 0, 0, 0, 0, 0, 0, 0, 0, 0, 0, 0, 0, 0, 0, 0, 0, 0, 0, 0, 0, 0, 0, 0, 0, 0, 0, 0, 0, 0, 0, 0, 0, 0, 0, 0, 0, 0, 0, 0, 0, 0, 0, 0, 0, 0, 0, 0, 0, 0, 0, 0, 0, 0, 0, 0, 0, 0, 0, 0, 0, 0, 0, 0, 0, 0, 0, 0, 0, 0, 0, 0, 0, 0, 0, 0, 0, 0, 0, 0, 0, 0, 0, 0, 0, 0, 0, 0, 0, 0, 0, 0, 0, 0, 0, 0, 0, 0, 0, 0, 0, 0, 0, 0, 0, 0, 0, 0, 0, 0, 0, 0, 0, 0, 0, 0, 0, 0, 0, 0, 0, 0, 0, 0, 0, 0, 0, 0, 0, 0, 0, 0, 0, 0, 0, 0, 0, 0, 0, 0, 0, 0, 0, 0, 0, 0, 0, 0, 0, 0, 0, 0, 0, 0, 0, 0, 0, 0, 0, 0, 0, 0, 0, 0, 0, 0, 0, 0, 0, 0, 0, 0, 0, 0, 0, 0, 0, 0, 0, 0, 0, 0, 0, 0, 0, 0, 0, 0, 0, 0, 0, 0, 0, 0, 0, 0, 0, 0, 0, 0, 0, 0, 0, 0, 0, 0, 0, 0, 0, 0, 0, 0, 0, 0, 0, 0, 0, 0, 0, 0, 0, 0, 0, 0, 0, 0, 0, 0, 0, 0, 0, 0, 0, 0, 0, 0, 0, 0, 0, 0, 0, 0, 0, 0, 0, 0, 0, 0, 0, 0, 0, 0, 0, 0, 0, 0, 0, 0, 0, 0, 0, 0, 0, 0, 0, 0, 0, 0, 0, 0, 0, 0, 0, 0, 0, 0, 0, 0, 0, 0, 0, 0, 0, 0, 0, 0, 0, 0, 0, 0, 0, 0, 0, 0, 0, 0, 0, 0, 0, 0, 0, 0, 0, 0, 0, 0, 0, 0, 0, 0, 0, 0, 0, 0, 0, 0, 0, 0, 0, 0, 0, 0, 0, 0, 0, 0, 0, 0, 0, 0, 0, 0, 0, 0, 0, 0, 0, 0, 0, 0, 0, 0, 0, 0, 0, 0, 0, 0, 0, 0, 0, 0, 0, 0, 0, 0, 0, 0, 0, 0, 0, 0, 0, 0, 0, 0, 0, 0, 0, 0, 0, 0, 0, 0, 0, 0, 0, 0, 0, 0, 0, 0, 0, 0, 0, 0, 0, 0, 1, 1, 1, 1, 1, 1, 1, 1, 1, 1, 1, 1, 1, 1, 1, 1, 1, 1, 1, 1, 1, 1, 1, 1, 1, 1, 1, 1, 1, 1, 1, 1, 1, 1, 1, 1, 1, 1, 1, 1, 1, 1, 1, 1, 1, 1, 1, 1, 1, 1, 1, 1, 1, 1, 1, 1, 1, 1, 1, 1, 1, 1, 1, 1, 1, 1, 1, 1, 1, 1, 1, 1, 1, 1, 1, 1, 1, 1, 1, 1, 1, 1, 1, 1, 1, 1, 1, 1, 1, 1, 1, 1, 1, 1, 1, 1, 1, 1, 1, 1, 1, 1, 1, 1, 1, 1, 1, 1, 1, 1, 1, 1, 1, 1, 1, 1, 1, 1, 1, 1, 1, 1, 1, 1, 1, 1, 1, 1, 1, 1, 1, 1, 1, 1, 1, 1, 1, 1, 1, 1, 1, 1, 1, 1, 1, 1, 1, 1, 1, 1, 1, 1, 1, 1, 1, 1, 1, 1, 1, 1, 1, 1, 1, 1, 1, 1, 1, 1, 1, 1, 1, 1, 1, 1, 1, 1, 1, 1, 1, 1, 1, 1, 1, 1, 1, 1])
_uv = me_cylinder.uv_layers.new(name='UVMap')
_uv.uv.foreach_set('vector', [1.0, 0.9615, 1.0, 1.0, 0.9688, 1.0, 0.9688, 0.9615, 0.9688, 0.9615, 0.9688, 1.0, 0.9375, 1.0, 0.9375, 0.9615, 0.9375, 0.9615, 0.9375, 1.0, 0.9062, 1.0, 0.9063, 0.9615, 0.9063, 0.9615, 0.9062, 1.0, 0.875, 1.0, 0.875, 0.9615, 0.875, 0.9615, 0.875, 1.0, 0.8438, 1.0, 0.8438, 0.9615, 0.8438, 0.9615, 0.8438, 1.0, 0.8125, 1.0, 0.8125, 0.9615, 0.8125, 0.9615, 0.8125, 1.0, 0.7812, 1.0, 0.7812, 0.9615, 0.7812, 0.9615, 0.7812, 1.0, 0.75, 1.0, 0.75, 0.9615, 0.75, 0.9615, 0.75, 1.0, 0.7188, 1.0, 0.7188, 0.9615, 0.7188, 0.9615, 0.7188, 1.0, 0.6875, 1.0, 0.6875, 0.9615, 0.6875, 0.9615, 0.6875, 1.0, 0.6562, 1.0, 0.6562, 0.9615, 0.6562, 0.9615, 0.6562, 1.0, 0.625, 1.0, 0.625, 0.9615, 0.625, 0.9615, 0.625, 1.0, 0.5938, 1.0, 0.5938, 0.9615, 0.5938, 0.9615, 0.5938, 1.0, 0.5625, 1.0, 0.5625, 0.9615, 0.5625, 0.9615, 0.5625, 1.0, 0.5312, 1.0, 0.5312, 0.9615, 0.5312, 0.9615, 0.5312, 1.0, 0.5, 1.0, 0.5, 0.9615, 0.5, 0.9615, 0.5, 1.0, 0.4688, 1.0, 0.4688, 0.9615, 0.4688, 0.9615, 0.4688, 1.0, 0.4375, 1.0, 0.4375, 0.9615, 0.4375, 0.9615, 0.4375, 1.0, 0.4062, 1.0, 0.4062, 0.9615, 0.4062, 0.9615, 0.4062, 1.0, 0.375, 1.0, 0.375, 0.9615, 0.375, 0.9615, 0.375, 1.0, 0.3438, 1.0, 0.3438, 0.9615, 0.3438, 0.9615, 0.3438, 1.0, 0.3125, 1.0, 0.3125, 0.9615, 0.3125, 0.9615, 0.3125, 1.0, 0.2812, 1.0, 0.2812, 0.9615, 0.2812, 0.9615, 0.2812, 1.0, 0.25, 1.0, 0.25, 0.9615, 0.25, 0.9615, 0.25, 1.0, 0.2188, 1.0, 0.2188, 0.9615, 0.2188, 0.9615, 0.2188, 1.0, 0.1875, 1.0, 0.1875, 0.9615, 0.1875, 0.9615, 0.1875, 1.0, 0.1562, 1.0, 0.1562, 0.9615, 0.1562, 0.9615, 0.1562, 1.0, 0.125, 1.0, 0.125, 0.9615, 0.125, 0.9615, 0.125, 1.0, 0.09375, 1.0, 0.09375, 0.9615, 0.09375, 0.9615, 0.09375, 1.0, 0.0625, 1.0, 0.0625, 0.9615, 0.2968, 0.4854, 0.25, 0.49, 0.2032, 0.4854, 0.1582, 0.4717, 0.1167, 0.4496, 0.08029, 0.4197, 0.05045, 0.3833, 0.02827, 0.3418, 0.01461, 0.2968, 0.01, 0.25, 0.01461, 0.2032, 0.02827, 0.1582, 0.05045, 0.1167, 0.08029, 0.08029, 0.1167, 0.05045, 0.1582, 0.02827, 0.2032, 0.01461, 0.25, 0.01, 0.2968, 0.01461, 0.3418, 0.02827, 0.3833, 0.05045, 0.4197, 0.08029, 0.4496, 0.1167, 0.4717, 0.1582, 0.4854, 0.2032, 0.49, 0.25, 0.4854, 0.2968, 0.4717, 0.3418, 0.4496, 0.3833, 0.4197, 0.4197, 0.3833, 0.4496, 0.3418, 0.4717, 0.0625, 0.9615, 0.0625, 1.0, 0.03125, 1.0, 0.03125, 0.9615, 0.03125, 0.9615, 0.03125, 1.0, 0.0, 1.0, 0.0, 0.9615, 0.75, 0.49, 0.7968, 0.4854, 0.8418, 0.4717, 0.8833, 0.4496, 0.9197, 0.4197, 0.9496, 0.3833, 0.9717, 0.3418, 0.9854, 0.2968, 0.99, 0.25, 0.9854, 0.2032, 0.9717, 0.1582, 0.9496, 0.1167, 0.9197, 0.08029, 0.8833, 0.05045, 0.8418, 0.02827, 0.7968, 0.01461, 0.75, 0.01, 0.7032, 0.01461, 0.6582, 0.02827, 0.6167, 0.05045, 0.5803, 0.08029, 0.5504, 0.1167, 0.5283, 0.1582, 0.5146, 0.2032, 0.51, 0.25, 0.5146, 0.2968, 0.5283, 0.3418, 0.5504, 0.3833, 0.5803, 0.4197, 0.6167, 0.4496, 0.6582, 0.4717, 0.7032, 0.4854, 0.03125, 0.5, 0.03125, 0.5385, 0.0, 0.5385, 0.0, 0.5, 0.03125, 0.5385, 0.03125, 0.5769, 0.0, 0.5769, 0.0, 0.5385, 0.03125, 0.5769, 0.03125, 0.6154, 0.0, 0.6154, 0.0, 0.5769, 0.03125, 0.6154, 0.03125, 0.6538, 0.0, 0.6538, 0.0, 0.6154, 0.03125, 0.6538, 0.03125, 0.6923, 0.0, 0.6923, 0.0, 0.6538, 0.03125, 0.6923, 0.03125, 0.7308, 0.0, 0.7308, 0.0, 0.6923, 0.03125, 0.7308, 0.03125, 0.7692, 0.0, 0.7692, 0.0, 0.7308, 0.03125, 0.7692, 0.03125, 0.8077, 0.0, 0.8077, 0.0, 0.7692, 0.03125, 0.8077, 0.03125, 0.8462, 0.0, 0.8462, 0.0, 0.8077, 0.03125, 0.8462, 0.03125, 0.8846, 0.0, 0.8846, 0.0, 0.8462, 0.03125, 0.8846, 0.03125, 0.9231, 0.0, 0.9231, 0.0, 0.8846, 0.03125, 0.9231, 0.03125, 0.9615, 0.0, 0.9615, 0.0, 0.9231, 0.0625, 0.5, 0.0625, 0.5385, 0.03125, 0.5385, 0.03125, 0.5, 0.0625, 0.5385, 0.0625, 0.5769, 0.03125, 0.5769, 0.03125, 0.5385, 0.0625, 0.5769, 0.0625, 0.6154, 0.03125, 0.6154, 0.03125, 0.5769, 0.0625, 0.6154, 0.0625, 0.6538, 0.03125, 0.6538, 0.03125, 0.6154, 0.0625, 0.6538, 0.0625, 0.6923, 0.03125, 0.6923, 0.03125, 0.6538, 0.0625, 0.6923, 0.0625, 0.7308, 0.03125, 0.7308, 0.03125, 0.6923, 0.0625, 0.7308, 0.0625, 0.7692, 0.03125, 0.7692, 0.03125, 0.7308, 0.0625, 0.7692, 0.0625, 0.8077, 0.03125, 0.8077, 0.03125, 0.7692, 0.0625, 0.8077, 0.0625, 0.8462, 0.03125, 0.8462, 0.03125, 0.8077, 0.0625, 0.8462, 0.0625, 0.8846, 0.03125, 0.8846, 0.03125, 0.8462, 0.0625, 0.8846, 0.0625, 0.9231, 0.03125, 0.9231, 0.03125, 0.8846, 0.0625, 0.9231, 0.0625, 0.9615, 0.03125, 0.9615, 0.03125, 0.9231, 0.09375, 0.5, 0.09375, 0.5385, 0.0625, 0.5385, 0.0625, 0.5, 0.09375, 0.5385, 0.09375, 0.5769, 0.0625, 0.5769, 0.0625, 0.5385, 0.09375, 0.5769, 0.09375, 0.6154, 0.0625, 0.6154, 0.0625, 0.5769, 0.09375, 0.6154, 0.09375, 0.6538, 0.0625, 0.6538, 0.0625, 0.6154, 0.09375, 0.6538, 0.09375, 0.6923, 0.0625, 0.6923, 0.0625, 0.6538, 0.09375, 0.6923, 0.09375, 0.7308, 0.0625, 0.7308, 0.0625, 0.6923, 0.09375, 0.7308, 0.09375, 0.7692, 0.0625, 0.7692, 0.0625, 0.7308, 0.09375, 0.7692, 0.09375, 0.8077, 0.0625, 0.8077, 0.0625, 0.7692, 0.09375, 0.8077, 0.09375, 0.8462, 0.0625, 0.8462, 0.0625, 0.8077, 0.09375, 0.8462, 0.09375, 0.8846, 0.0625, 0.8846, 0.0625, 0.8462, 0.09375, 0.8846, 0.09375, 0.9231, 0.0625, 0.9231, 0.0625, 0.8846, 0.09375, 0.9231, 0.09375, 0.9615, 0.0625, 0.9615, 0.0625, 0.9231, 0.125, 0.5, 0.125, 0.5385, 0.09375, 0.5385, 0.09375, 0.5, 0.125, 0.5385, 0.125, 0.5769, 0.09375, 0.5769, 0.09375, 0.5385, 0.125, 0.5769, 0.125, 0.6154, 0.09375, 0.6154, 0.09375, 0.5769, 0.125, 0.6154, 0.125, 0.6538, 0.09375, 0.6538, 0.09375, 0.6154, 0.125, 0.6538, 0.125, 0.6923, 0.09375, 0.6923, 0.09375, 0.6538, 0.125, 0.6923, 0.125, 0.7308, 0.09375, 0.7308, 0.09375, 0.6923, 0.125, 0.7308, 0.125, 0.7692, 0.09375, 0.7692, 0.09375, 0.7308, 0.125, 0.7692, 0.125, 0.8077, 0.09375, 0.8077, 0.09375, 0.7692, 0.125, 0.8077, 0.125, 0.8462, 0.09375, 0.8462, 0.09375, 0.8077, 0.125, 0.8462, 0.125, 0.8846, 0.09375, 0.8846, 0.09375, 0.8462, 0.125, 0.8846, 0.125, 0.9231, 0.09375, 0.9231, 0.09375, 0.8846, 0.125, 0.9231, 0.125, 0.9615, 0.09375, 0.9615, 0.09375, 0.9231, 0.1562, 0.5, 0.1562, 0.5385, 0.125, 0.5385, 0.125, 0.5, 0.1562, 0.5385, 0.1562, 0.5769, 0.125, 0.5769, 0.125, 0.5385, 0.1562, 0.5769, 0.1562, 0.6154, 0.125, 0.6154, 0.125, 0.5769, 0.1562, 0.6154, 0.1562, 0.6538, 0.125, 0.6538, 0.125, 0.6154, 0.1562, 0.6538, 0.1562, 0.6923, 0.125, 0.6923, 0.125, 0.6538, 0.1562, 0.6923, 0.1562, 0.7308, 0.125, 0.7308, 0.125, 0.6923, 0.1562, 0.7308, 0.1562, 0.7692, 0.125, 0.7692, 0.125, 0.7308, 0.1562, 0.7692, 0.1562, 0.8077, 0.125, 0.8077, 0.125, 0.7692, 0.1562, 0.8077, 0.1562, 0.8462, 0.125, 0.8462, 0.125, 0.8077, 0.1562, 0.8462, 0.1562, 0.8846, 0.125, 0.8846, 0.125, 0.8462, 0.1562, 0.8846, 0.1562, 0.9231, 0.125, 0.9231, 0.125, 0.8846, 0.1562, 0.9231, 0.1562, 0.9615, 0.125, 0.9615, 0.125, 0.9231, 0.1875, 0.5, 0.1875, 0.5385, 0.1562, 0.5385, 0.1562, 0.5, 0.1875, 0.5385, 0.1875, 0.5769, 0.1562, 0.5769, 0.1562, 0.5385, 0.1875, 0.5769, 0.1875, 0.6154, 0.1562, 0.6154, 0.1562, 0.5769, 0.1875, 0.6154, 0.1875, 0.6538, 0.1562, 0.6538, 0.1562, 0.6154, 0.1875, 0.6538, 0.1875, 0.6923, 0.1562, 0.6923, 0.1562, 0.6538, 0.1875, 0.6923, 0.1875, 0.7308, 0.1562, 0.7308, 0.1562, 0.6923, 0.1875, 0.7308, 0.1875, 0.7692, 0.1562, 0.7692, 0.1562, 0.7308, 0.1875, 0.7692, 0.1875, 0.8077, 0.1562, 0.8077, 0.1562, 0.7692, 0.1875, 0.8077, 0.1875, 0.8462, 0.1562, 0.8462, 0.1562, 0.8077, 0.1875, 0.8462, 0.1875, 0.8846, 0.1562, 0.8846, 0.1562, 0.8462, 0.1875, 0.8846, 0.1875, 0.9231, 0.1562, 0.9231, 0.1562, 0.8846, 0.1875, 0.9231, 0.1875, 0.9615, 0.1562, 0.9615, 0.1562, 0.9231, 0.2188, 0.5, 0.2188, 0.5385, 0.1875, 0.5385, 0.1875, 0.5, 0.2188, 0.5385, 0.2188, 0.5769, 0.1875, 0.5769, 0.1875, 0.5385, 0.2188, 0.5769, 0.2188, 0.6154, 0.1875, 0.6154, 0.1875, 0.5769, 0.2188, 0.6154, 0.2188, 0.6538, 0.1875, 0.6538, 0.1875, 0.6154, 0.2188, 0.6538, 0.2188, 0.6923, 0.1875, 0.6923, 0.1875, 0.6538, 0.2188, 0.6923, 0.2187, 0.7308, 0.1875, 0.7308, 0.1875, 0.6923, 0.2187, 0.7308, 0.2187, 0.7692, 0.1875, 0.7692, 0.1875, 0.7308, 0.2187, 0.7692, 0.2187, 0.8077, 0.1875, 0.8077, 0.1875, 0.7692, 0.2187, 0.8077, 0.2187, 0.8462, 0.1875, 0.8462, 0.1875, 0.8077, 0.2187, 0.8462, 0.2188, 0.8846, 0.1875, 0.8846, 0.1875, 0.8462, 0.2188, 0.8846, 0.2188, 0.9231, 0.1875, 0.9231, 0.1875, 0.8846, 0.2188, 0.9231, 0.2188, 0.9615, 0.1875, 0.9615, 0.1875, 0.9231, 0.25, 0.5, 0.25, 0.5385, 0.2188, 0.5385, 0.2188, 0.5, 0.25, 0.5385, 0.25, 0.5769, 0.2188, 0.5769, 0.2188, 0.5385, 0.25, 0.5769, 0.25, 0.6154, 0.2188, 0.6154, 0.2188, 0.5769, 0.25, 0.6154, 0.25, 0.6538, 0.2188, 0.6538, 0.2188, 0.6154, 0.25, 0.6538, 0.25, 0.6923, 0.2188, 0.6923, 0.2188, 0.6538, 0.25, 0.6923, 0.25, 0.7308, 0.2187, 0.7308, 0.2188, 0.6923, 0.25, 0.7308, 0.25, 0.7692, 0.2187, 0.7692, 0.2187, 0.7308, 0.25, 0.7692, 0.25, 0.8077, 0.2187, 0.8077, 0.2187, 0.7692, 0.25, 0.8077, 0.25, 0.8462, 0.2187, 0.8462, 0.2187, 0.8077, 0.25, 0.8462, 0.25, 0.8846, 0.2188, 0.8846, 0.2187, 0.8462, 0.25, 0.8846, 0.25, 0.9231, 0.2188, 0.9231, 0.2188, 0.8846, 0.25, 0.9231, 0.25, 0.9615, 0.2188, 0.9615, 0.2188, 0.9231, 0.2812, 0.5, 0.2812, 0.5385, 0.25, 0.5385, 0.25, 0.5, 0.2812, 0.5385, 0.2812, 0.5769, 0.25, 0.5769, 0.25, 0.5385, 0.2812, 0.5769, 0.2812, 0.6154, 0.25, 0.6154, 0.25, 0.5769, 0.2812, 0.6154, 0.2812, 0.6538, 0.25, 0.6538, 0.25, 0.6154, 0.2812, 0.6538, 0.2812, 0.6923, 0.25, 0.6923, 0.25, 0.6538, 0.2812, 0.6923, 0.2812, 0.7308, 0.25, 0.7308, 0.25, 0.6923, 0.2812, 0.7308, 0.2812, 0.7692, 0.25, 0.7692, 0.25, 0.7308, 0.2812, 0.7692, 0.2812, 0.8077, 0.25, 0.8077, 0.25, 0.7692, 0.2812, 0.8077, 0.2812, 0.8462, 0.25, 0.8462, 0.25, 0.8077, 0.2812, 0.8462, 0.2812, 0.8846, 0.25, 0.8846, 0.25, 0.8462, 0.2812, 0.8846, 0.2812, 0.9231, 0.25, 0.9231, 0.25, 0.8846, 0.2812, 0.9231, 0.2812, 0.9615, 0.25, 0.9615, 0.25, 0.9231, 0.3125, 0.5, 0.3125, 0.5385, 0.2812, 0.5385, 0.2812, 0.5, 0.3125, 0.5385, 0.3125, 0.5769, 0.2812, 0.5769, 0.2812, 0.5385, 0.3125, 0.5769, 0.3125, 0.6154, 0.2812, 0.6154, 0.2812, 0.5769, 0.3125, 0.6154, 0.3125, 0.6538, 0.2812, 0.6538, 0.2812, 0.6154, 0.3125, 0.6538, 0.3125, 0.6923, 0.2812, 0.6923, 0.2812, 0.6538, 0.3125, 0.6923, 0.3125, 0.7308, 0.2812, 0.7308, 0.2812, 0.6923, 0.3125, 0.7308, 0.3125, 0.7692, 0.2812, 0.7692, 0.2812, 0.7308, 0.3125, 0.7692, 0.3125, 0.8077, 0.2812, 0.8077, 0.2812, 0.7692, 0.3125, 0.8077, 0.3125, 0.8462, 0.2812, 0.8462, 0.2812, 0.8077, 0.3125, 0.8462, 0.3125, 0.8846, 0.2812, 0.8846, 0.2812, 0.8462, 0.3125, 0.8846, 0.3125, 0.9231, 0.2812, 0.9231, 0.2812, 0.8846, 0.3125, 0.9231, 0.3125, 0.9615, 0.2812, 0.9615, 0.2812, 0.9231, 0.3438, 0.5, 0.3438, 0.5385, 0.3125, 0.5385, 0.3125, 0.5, 0.3438, 0.5385, 0.3438, 0.5769, 0.3125, 0.5769, 0.3125, 0.5385, 0.3438, 0.5769, 0.3438, 0.6154, 0.3125, 0.6154, 0.3125, 0.5769, 0.3438, 0.6154, 0.3438, 0.6538, 0.3125, 0.6538, 0.3125, 0.6154, 0.3438, 0.6538, 0.3438, 0.6923, 0.3125, 0.6923, 0.3125, 0.6538, 0.3438, 0.6923, 0.3438, 0.7308, 0.3125, 0.7308, 0.3125, 0.6923, 0.3438, 0.7308, 0.3438, 0.7692, 0.3125, 0.7692, 0.3125, 0.7308, 0.3438, 0.7692, 0.3438, 0.8077, 0.3125, 0.8077, 0.3125, 0.7692, 0.3438, 0.8077, 0.3438, 0.8462, 0.3125, 0.8462, 0.3125, 0.8077, 0.3438, 0.8462, 0.3438, 0.8846, 0.3125, 0.8846, 0.3125, 0.8462, 0.3438, 0.8846, 0.3438, 0.9231, 0.3125, 0.9231, 0.3125, 0.8846, 0.3438, 0.9231, 0.3438, 0.9615, 0.3125, 0.9615, 0.3125, 0.9231, 0.375, 0.5, 0.375, 0.5385, 0.3438, 0.5385, 0.3438, 0.5, 0.375, 0.5385, 0.375, 0.5769, 0.3438, 0.5769, 0.3438, 0.5385, 0.375, 0.5769, 0.375, 0.6154, 0.3438, 0.6154, 0.3438, 0.5769, 0.375, 0.6154, 0.375, 0.6538, 0.3438, 0.6538, 0.3438, 0.6154, 0.375, 0.6538, 0.375, 0.6923, 0.3438, 0.6923, 0.3438, 0.6538, 0.375, 0.6923, 0.375, 0.7308, 0.3438, 0.7308, 0.3438, 0.6923, 0.375, 0.7308, 0.375, 0.7692, 0.3438, 0.7692, 0.3438, 0.7308, 0.375, 0.7692, 0.375, 0.8077, 0.3438, 0.8077, 0.3438, 0.7692, 0.375, 0.8077, 0.375, 0.8462, 0.3438, 0.8462, 0.3438, 0.8077, 0.375, 0.8462, 0.375, 0.8846, 0.3438, 0.8846, 0.3438, 0.8462, 0.375, 0.8846, 0.375, 0.9231, 0.3438, 0.9231, 0.3438, 0.8846, 0.375, 0.9231, 0.375, 0.9615, 0.3438, 0.9615, 0.3438, 0.9231, 0.4062, 0.5, 0.4062, 0.5385, 0.375, 0.5385, 0.375, 0.5, 0.4062, 0.5385, 0.4062, 0.5769, 0.375, 0.5769, 0.375, 0.5385, 0.4062, 0.5769, 0.4063, 0.6154, 0.375, 0.6154, 0.375, 0.5769, 0.4063, 0.6154, 0.4063, 0.6538, 0.375, 0.6538, 0.375, 0.6154, 0.4063, 0.6538, 0.4062, 0.6923, 0.375, 0.6923, 0.375, 0.6538, 0.4062, 0.6923, 0.4062, 0.7308, 0.375, 0.7308, 0.375, 0.6923, 0.4062, 0.7308, 0.4062, 0.7692, 0.375, 0.7692, 0.375, 0.7308, 0.4062, 0.7692, 0.4062, 0.8077, 0.375, 0.8077, 0.375, 0.7692, 0.4062, 0.8077, 0.4062, 0.8462, 0.375, 0.8462, 0.375, 0.8077, 0.4062, 0.8462, 0.4062, 0.8846, 0.375, 0.8846, 0.375, 0.8462, 0.4062, 0.8846, 0.4062, 0.9231, 0.375, 0.9231, 0.375, 0.8846, 0.4062, 0.9231, 0.4062, 0.9615, 0.375, 0.9615, 0.375, 0.9231, 0.4375, 0.5, 0.4375, 0.5385, 0.4062, 0.5385, 0.4062, 0.5, 0.4375, 0.5385, 0.4375, 0.5769, 0.4062, 0.5769, 0.4062, 0.5385, 0.4375, 0.5769, 0.4375, 0.6154, 0.4063, 0.6154, 0.4062, 0.5769, 0.4375, 0.6154, 0.4375, 0.6538, 0.4063, 0.6538, 0.4063, 0.6154, 0.4375, 0.6538, 0.4375, 0.6923, 0.4062, 0.6923, 0.4063, 0.6538, 0.4375, 0.6923, 0.4375, 0.7308, 0.4062, 0.7308, 0.4062, 0.6923, 0.4375, 0.7308, 0.4375, 0.7692, 0.4062, 0.7692, 0.4062, 0.7308, 0.4375, 0.7692, 0.4375, 0.8077, 0.4062, 0.8077, 0.4062, 0.7692, 0.4375, 0.8077, 0.4375, 0.8462, 0.4062, 0.8462, 0.4062, 0.8077, 0.4375, 0.8462, 0.4375, 0.8846, 0.4062, 0.8846, 0.4062, 0.8462, 0.4375, 0.8846, 0.4375, 0.9231, 0.4062, 0.9231, 0.4062, 0.8846, 0.4375, 0.9231, 0.4375, 0.9615, 0.4062, 0.9615, 0.4062, 0.9231, 0.4688, 0.5, 0.4688, 0.5385, 0.4375, 0.5385, 0.4375, 0.5, 0.4688, 0.5385, 0.4688, 0.5769, 0.4375, 0.5769, 0.4375, 0.5385, 0.4688, 0.5769, 0.4688, 0.6154, 0.4375, 0.6154, 0.4375, 0.5769, 0.4688, 0.6154, 0.4688, 0.6538, 0.4375, 0.6538, 0.4375, 0.6154, 0.4688, 0.6538, 0.4688, 0.6923, 0.4375, 0.6923, 0.4375, 0.6538, 0.4688, 0.6923, 0.4688, 0.7308, 0.4375, 0.7308, 0.4375, 0.6923, 0.4688, 0.7308, 0.4688, 0.7692, 0.4375, 0.7692, 0.4375, 0.7308, 0.4688, 0.7692, 0.4688, 0.8077, 0.4375, 0.8077, 0.4375, 0.7692, 0.4688, 0.8077, 0.4687, 0.8462, 0.4375, 0.8462, 0.4375, 0.8077, 0.4687, 0.8462, 0.4687, 0.8846, 0.4375, 0.8846, 0.4375, 0.8462, 0.4687, 0.8846, 0.4688, 0.9231, 0.4375, 0.9231, 0.4375, 0.8846, 0.4688, 0.9231, 0.4688, 0.9615, 0.4375, 0.9615, 0.4375, 0.9231, 0.5, 0.5, 0.5, 0.5385, 0.4688, 0.5385, 0.4688, 0.5, 0.5, 0.5385, 0.5, 0.5769, 0.4688, 0.5769, 0.4688, 0.5385, 0.5, 0.5769, 0.5, 0.6154, 0.4688, 0.6154, 0.4688, 0.5769, 0.5, 0.6154, 0.5, 0.6538, 0.4688, 0.6538, 0.4688, 0.6154, 0.5, 0.6538, 0.5, 0.6923, 0.4688, 0.6923, 0.4688, 0.6538, 0.5, 0.6923, 0.5, 0.7308, 0.4688, 0.7308, 0.4688, 0.6923, 0.5, 0.7308, 0.5, 0.7692, 0.4688, 0.7692, 0.4688, 0.7308, 0.5, 0.7692, 0.5, 0.8077, 0.4688, 0.8077, 0.4688, 0.7692, 0.5, 0.8077, 0.5, 0.8462, 0.4687, 0.8462, 0.4688, 0.8077, 0.5, 0.8462, 0.5, 0.8846, 0.4687, 0.8846, 0.4687, 0.8462, 0.5, 0.8846, 0.5, 0.9231, 0.4688, 0.9231, 0.4687, 0.8846, 0.5, 0.9231, 0.5, 0.9615, 0.4688, 0.9615, 0.4688, 0.9231, 0.5312, 0.5, 0.5312, 0.5385, 0.5, 0.5385, 0.5, 0.5, 0.5312, 0.5385, 0.5312, 0.5769, 0.5, 0.5769, 0.5, 0.5385, 0.5312, 0.5769, 0.5312, 0.6154, 0.5, 0.6154, 0.5, 0.5769, 0.5312, 0.6154, 0.5312, 0.6538, 0.5, 0.6538, 0.5, 0.6154, 0.5312, 0.6538, 0.5312, 0.6923, 0.5, 0.6923, 0.5, 0.6538, 0.5312, 0.6923, 0.5312, 0.7308, 0.5, 0.7308, 0.5, 0.6923, 0.5312, 0.7308, 0.5312, 0.7692, 0.5, 0.7692, 0.5, 0.7308, 0.5312, 0.7692, 0.5312, 0.8077, 0.5, 0.8077, 0.5, 0.7692, 0.5312, 0.8077, 0.5312, 0.8462, 0.5, 0.8462, 0.5, 0.8077, 0.5312, 0.8462, 0.5312, 0.8846, 0.5, 0.8846, 0.5, 0.8462, 0.5312, 0.8846, 0.5312, 0.9231, 0.5, 0.9231, 0.5, 0.8846, 0.5312, 0.9231, 0.5312, 0.9615, 0.5, 0.9615, 0.5, 0.9231, 0.5625, 0.5, 0.5625, 0.5385, 0.5312, 0.5385, 0.5312, 0.5, 0.5625, 0.5385, 0.5625, 0.5769, 0.5312, 0.5769, 0.5312, 0.5385, 0.5625, 0.5769, 0.5625, 0.6154, 0.5312, 0.6154, 0.5312, 0.5769, 0.5625, 0.6154, 0.5625, 0.6538, 0.5312, 0.6538, 0.5312, 0.6154, 0.5625, 0.6538, 0.5625, 0.6923, 0.5312, 0.6923, 0.5312, 0.6538, 0.5625, 0.6923, 0.5625, 0.7308, 0.5312, 0.7308, 0.5312, 0.6923, 0.5625, 0.7308, 0.5625, 0.7692, 0.5312, 0.7692, 0.5312, 0.7308, 0.5625, 0.7692, 0.5625, 0.8077, 0.5312, 0.8077, 0.5312, 0.7692, 0.5625, 0.8077, 0.5625, 0.8462, 0.5312, 0.8462, 0.5312, 0.8077, 0.5625, 0.8462, 0.5625, 0.8846, 0.5312, 0.8846, 0.5312, 0.8462, 0.5625, 0.8846, 0.5625, 0.9231, 0.5312, 0.9231, 0.5312, 0.8846, 0.5625, 0.9231, 0.5625, 0.9615, 0.5312, 0.9615, 0.5312, 0.9231, 0.5938, 0.5, 0.5938, 0.5385, 0.5625, 0.5385, 0.5625, 0.5, 0.5938, 0.5385, 0.5938, 0.5769, 0.5625, 0.5769, 0.5625, 0.5385, 0.5938, 0.5769, 0.5938, 0.6154, 0.5625, 0.6154, 0.5625, 0.5769, 0.5938, 0.6154, 0.5938, 0.6538, 0.5625, 0.6538, 0.5625, 0.6154, 0.5938, 0.6538, 0.5938, 0.6923, 0.5625, 0.6923, 0.5625, 0.6538, 0.5938, 0.6923, 0.5938, 0.7308, 0.5625, 0.7308, 0.5625, 0.6923, 0.5938, 0.7308, 0.5938, 0.7692, 0.5625, 0.7692, 0.5625, 0.7308, 0.5938, 0.7692, 0.5938, 0.8077, 0.5625, 0.8077, 0.5625, 0.7692, 0.5938, 0.8077, 0.5938, 0.8462, 0.5625, 0.8462, 0.5625, 0.8077, 0.5938, 0.8462, 0.5938, 0.8846, 0.5625, 0.8846, 0.5625, 0.8462, 0.5938, 0.8846, 0.5938, 0.9231, 0.5625, 0.9231, 0.5625, 0.8846, 0.5938, 0.9231, 0.5938, 0.9615, 0.5625, 0.9615, 0.5625, 0.9231, 0.625, 0.5, 0.625, 0.5385, 0.5938, 0.5385, 0.5938, 0.5, 0.625, 0.5385, 0.625, 0.5769, 0.5938, 0.5769, 0.5938, 0.5385, 0.625, 0.5769, 0.625, 0.6154, 0.5938, 0.6154, 0.5938, 0.5769, 0.625, 0.6154, 0.625, 0.6538, 0.5938, 0.6538, 0.5938, 0.6154, 0.625, 0.6538, 0.625, 0.6923, 0.5938, 0.6923, 0.5938, 0.6538, 0.625, 0.6923, 0.625, 0.7308, 0.5938, 0.7308, 0.5938, 0.6923, 0.625, 0.7308, 0.625, 0.7692, 0.5938, 0.7692, 0.5938, 0.7308, 0.625, 0.7692, 0.625, 0.8077, 0.5938, 0.8077, 0.5938, 0.7692, 0.625, 0.8077, 0.625, 0.8462, 0.5938, 0.8462, 0.5938, 0.8077, 0.625, 0.8462, 0.625, 0.8846, 0.5938, 0.8846, 0.5938, 0.8462, 0.625, 0.8846, 0.625, 0.9231, 0.5938, 0.9231, 0.5938, 0.8846, 0.625, 0.9231, 0.625, 0.9615, 0.5938, 0.9615, 0.5938, 0.9231, 0.6562, 0.5, 0.6562, 0.5385, 0.625, 0.5385, 0.625, 0.5, 0.6562, 0.5385, 0.6562, 0.5769, 0.625, 0.5769, 0.625, 0.5385, 0.6562, 0.5769, 0.6563, 0.6154, 0.625, 0.6154, 0.625, 0.5769, 0.6563, 0.6154, 0.6563, 0.6538, 0.625, 0.6538, 0.625, 0.6154, 0.6563, 0.6538, 0.6562, 0.6923, 0.625, 0.6923, 0.625, 0.6538, 0.6562, 0.6923, 0.6562, 0.7308, 0.625, 0.7308, 0.625, 0.6923, 0.6562, 0.7308, 0.6562, 0.7692, 0.625, 0.7692, 0.625, 0.7308, 0.6562, 0.7692, 0.6562, 0.8077, 0.625, 0.8077, 0.625, 0.7692, 0.6562, 0.8077, 0.6562, 0.8462, 0.625, 0.8462, 0.625, 0.8077, 0.6562, 0.8462, 0.6562, 0.8846, 0.625, 0.8846, 0.625, 0.8462, 0.6562, 0.8846, 0.6562, 0.9231, 0.625, 0.9231, 0.625, 0.8846, 0.6562, 0.9231, 0.6562, 0.9615, 0.625, 0.9615, 0.625, 0.9231, 0.6875, 0.5, 0.6875, 0.5385, 0.6562, 0.5385, 0.6562, 0.5, 0.6875, 0.5385, 0.6875, 0.5769, 0.6562, 0.5769, 0.6562, 0.5385, 0.6875, 0.5769, 0.6875, 0.6154, 0.6563, 0.6154, 0.6562, 0.5769, 0.6875, 0.6154, 0.6875, 0.6538, 0.6563, 0.6538, 0.6563, 0.6154, 0.6875, 0.6538, 0.6875, 0.6923, 0.6562, 0.6923, 0.6563, 0.6538, 0.6875, 0.6923, 0.6875, 0.7308, 0.6562, 0.7308, 0.6562, 0.6923, 0.6875, 0.7308, 0.6875, 0.7692, 0.6562, 0.7692, 0.6562, 0.7308, 0.6875, 0.7692, 0.6875, 0.8077, 0.6562, 0.8077, 0.6562, 0.7692, 0.6875, 0.8077, 0.6875, 0.8462, 0.6562, 0.8462, 0.6562, 0.8077, 0.6875, 0.8462, 0.6875, 0.8846, 0.6562, 0.8846, 0.6562, 0.8462, 0.6875, 0.8846, 0.6875, 0.9231, 0.6562, 0.9231, 0.6562, 0.8846, 0.6875, 0.9231, 0.6875, 0.9615, 0.6562, 0.9615, 0.6562, 0.9231, 0.7188, 0.5, 0.7188, 0.5385, 0.6875, 0.5385, 0.6875, 0.5, 0.7188, 0.5385, 0.7188, 0.5769, 0.6875, 0.5769, 0.6875, 0.5385, 0.7188, 0.5769, 0.7188, 0.6154, 0.6875, 0.6154, 0.6875, 0.5769, 0.7188, 0.6154, 0.7188, 0.6538, 0.6875, 0.6538, 0.6875, 0.6154, 0.7188, 0.6538, 0.7188, 0.6923, 0.6875, 0.6923, 0.6875, 0.6538, 0.7188, 0.6923, 0.7188, 0.7308, 0.6875, 0.7308, 0.6875, 0.6923, 0.7188, 0.7308, 0.7188, 0.7692, 0.6875, 0.7692, 0.6875, 0.7308, 0.7188, 0.7692, 0.7187, 0.8077, 0.6875, 0.8077, 0.6875, 0.7692, 0.7187, 0.8077, 0.7187, 0.8462, 0.6875, 0.8462, 0.6875, 0.8077, 0.7187, 0.8462, 0.7188, 0.8846, 0.6875, 0.8846, 0.6875, 0.8462, 0.7188, 0.8846, 0.7188, 0.9231, 0.6875, 0.9231, 0.6875, 0.8846, 0.7188, 0.9231, 0.7188, 0.9615, 0.6875, 0.9615, 0.6875, 0.9231, 0.75, 0.5, 0.75, 0.5385, 0.7188, 0.5385, 0.7188, 0.5, 0.75, 0.5385, 0.75, 0.5769, 0.7188, 0.5769, 0.7188, 0.5385, 0.75, 0.5769, 0.75, 0.6154, 0.7188, 0.6154, 0.7188, 0.5769, 0.75, 0.6154, 0.75, 0.6538, 0.7188, 0.6538, 0.7188, 0.6154, 0.75, 0.6538, 0.75, 0.6923, 0.7188, 0.6923, 0.7188, 0.6538, 0.75, 0.6923, 0.75, 0.7308, 0.7188, 0.7308, 0.7188, 0.6923, 0.75, 0.7308, 0.75, 0.7692, 0.7188, 0.7692, 0.7188, 0.7308, 0.75, 0.7692, 0.75, 0.8077, 0.7187, 0.8077, 0.7188, 0.7692, 0.75, 0.8077, 0.75, 0.8462, 0.7187, 0.8462, 0.7187, 0.8077, 0.75, 0.8462, 0.75, 0.8846, 0.7188, 0.8846, 0.7187, 0.8462, 0.75, 0.8846, 0.75, 0.9231, 0.7188, 0.9231, 0.7188, 0.8846, 0.75, 0.9231, 0.75, 0.9615, 0.7188, 0.9615, 0.7188, 0.9231, 0.7812, 0.5, 0.7812, 0.5385, 0.75, 0.5385, 0.75, 0.5, 0.7812, 0.5385, 0.7812, 0.5769, 0.75, 0.5769, 0.75, 0.5385, 0.7812, 0.5769, 0.7812, 0.6154, 0.75, 0.6154, 0.75, 0.5769, 0.7812, 0.6154, 0.7812, 0.6538, 0.75, 0.6538, 0.75, 0.6154, 0.7812, 0.6538, 0.7812, 0.6923, 0.75, 0.6923, 0.75, 0.6538, 0.7812, 0.6923, 0.7812, 0.7308, 0.75, 0.7308, 0.75, 0.6923, 0.7812, 0.7308, 0.7813, 0.7692, 0.75, 0.7692, 0.75, 0.7308, 0.7813, 0.7692, 0.7812, 0.8077, 0.75, 0.8077, 0.75, 0.7692, 0.7812, 0.8077, 0.7812, 0.8462, 0.75, 0.8462, 0.75, 0.8077, 0.7812, 0.8462, 0.7813, 0.8846, 0.75, 0.8846, 0.75, 0.8462, 0.7813, 0.8846, 0.7813, 0.9231, 0.75, 0.9231, 0.75, 0.8846, 0.7813, 0.9231, 0.7812, 0.9615, 0.75, 0.9615, 0.75, 0.9231, 0.8125, 0.5, 0.8125, 0.5385, 0.7812, 0.5385, 0.7812, 0.5, 0.8125, 0.5385, 0.8125, 0.5769, 0.7812, 0.5769, 0.7812, 0.5385, 0.8125, 0.5769, 0.8125, 0.6154, 0.7812, 0.6154, 0.7812, 0.5769, 0.8125, 0.6154, 0.8125, 0.6538, 0.7812, 0.6538, 0.7812, 0.6154, 0.8125, 0.6538, 0.8125, 0.6923, 0.7812, 0.6923, 0.7812, 0.6538, 0.8125, 0.6923, 0.8125, 0.7308, 0.7812, 0.7308, 0.7812, 0.6923, 0.8125, 0.7308, 0.8125, 0.7692, 0.7813, 0.7692, 0.7812, 0.7308, 0.8125, 0.7692, 0.8125, 0.8077, 0.7812, 0.8077, 0.7813, 0.7692, 0.8125, 0.8077, 0.8125, 0.8462, 0.7812, 0.8462, 0.7812, 0.8077, 0.8125, 0.8462, 0.8125, 0.8846, 0.7813, 0.8846, 0.7812, 0.8462, 0.8125, 0.8846, 0.8125, 0.9231, 0.7813, 0.9231, 0.7813, 0.8846, 0.8125, 0.9231, 0.8125, 0.9615, 0.7812, 0.9615, 0.7813, 0.9231, 0.8438, 0.5, 0.8438, 0.5385, 0.8125, 0.5385, 0.8125, 0.5, 0.8438, 0.5385, 0.8437, 0.5769, 0.8125, 0.5769, 0.8125, 0.5385, 0.8437, 0.5769, 0.8438, 0.6154, 0.8125, 0.6154, 0.8125, 0.5769, 0.8438, 0.6154, 0.8438, 0.6538, 0.8125, 0.6538, 0.8125, 0.6154, 0.8438, 0.6538, 0.8438, 0.6923, 0.8125, 0.6923, 0.8125, 0.6538, 0.8438, 0.6923, 0.8438, 0.7308, 0.8125, 0.7308, 0.8125, 0.6923, 0.8438, 0.7308, 0.8438, 0.7692, 0.8125, 0.7692, 0.8125, 0.7308, 0.8438, 0.7692, 0.8438, 0.8077, 0.8125, 0.8077, 0.8125, 0.7692, 0.8438, 0.8077, 0.8438, 0.8462, 0.8125, 0.8462, 0.8125, 0.8077, 0.8438, 0.8462, 0.8438, 0.8846, 0.8125, 0.8846, 0.8125, 0.8462, 0.8438, 0.8846, 0.8438, 0.9231, 0.8125, 0.9231, 0.8125, 0.8846, 0.8438, 0.9231, 0.8438, 0.9615, 0.8125, 0.9615, 0.8125, 0.9231, 0.875, 0.5, 0.875, 0.5385, 0.8438, 0.5385, 0.8438, 0.5, 0.875, 0.5385, 0.875, 0.5769, 0.8437, 0.5769, 0.8438, 0.5385, 0.875, 0.5769, 0.875, 0.6154, 0.8438, 0.6154, 0.8437, 0.5769, 0.875, 0.6154, 0.875, 0.6538, 0.8438, 0.6538, 0.8438, 0.6154, 0.875, 0.6538, 0.875, 0.6923, 0.8438, 0.6923, 0.8438, 0.6538, 0.875, 0.6923, 0.875, 0.7308, 0.8438, 0.7308, 0.8438, 0.6923, 0.875, 0.7308, 0.875, 0.7692, 0.8438, 0.7692, 0.8438, 0.7308, 0.875, 0.7692, 0.875, 0.8077, 0.8438, 0.8077, 0.8438, 0.7692, 0.875, 0.8077, 0.875, 0.8462, 0.8438, 0.8462, 0.8438, 0.8077, 0.875, 0.8462, 0.875, 0.8846, 0.8438, 0.8846, 0.8438, 0.8462, 0.875, 0.8846, 0.875, 0.9231, 0.8438, 0.9231, 0.8438, 0.8846, 0.875, 0.9231, 0.875, 0.9615, 0.8438, 0.9615, 0.8438, 0.9231, 0.9062, 0.5, 0.9062, 0.5385, 0.875, 0.5385, 0.875, 0.5, 0.9062, 0.5385, 0.9062, 0.5769, 0.875, 0.5769, 0.875, 0.5385, 0.9062, 0.5769, 0.9062, 0.6154, 0.875, 0.6154, 0.875, 0.5769, 0.9062, 0.6154, 0.9062, 0.6538, 0.875, 0.6538, 0.875, 0.6154, 0.9062, 0.6538, 0.9062, 0.6923, 0.875, 0.6923, 0.875, 0.6538, 0.9062, 0.6923, 0.9062, 0.7308, 0.875, 0.7308, 0.875, 0.6923, 0.9062, 0.7308, 0.9062, 0.7692, 0.875, 0.7692, 0.875, 0.7308, 0.9062, 0.7692, 0.9062, 0.8077, 0.875, 0.8077, 0.875, 0.7692, 0.9062, 0.8077, 0.9062, 0.8462, 0.875, 0.8462, 0.875, 0.8077, 0.9062, 0.8462, 0.9063, 0.8846, 0.875, 0.8846, 0.875, 0.8462, 0.9063, 0.8846, 0.9063, 0.9231, 0.875, 0.9231, 0.875, 0.8846, 0.9063, 0.9231, 0.9063, 0.9615, 0.875, 0.9615, 0.875, 0.9231, 0.9375, 0.5, 0.9375, 0.5385, 0.9062, 0.5385, 0.9062, 0.5, 0.9375, 0.5385, 0.9375, 0.5769, 0.9062, 0.5769, 0.9062, 0.5385, 0.9375, 0.5769, 0.9375, 0.6154, 0.9062, 0.6154, 0.9062, 0.5769, 0.9375, 0.6154, 0.9375, 0.6538, 0.9062, 0.6538, 0.9062, 0.6154, 0.9375, 0.6538, 0.9375, 0.6923, 0.9062, 0.6923, 0.9062, 0.6538, 0.9375, 0.6923, 0.9375, 0.7308, 0.9062, 0.7308, 0.9062, 0.6923, 0.9375, 0.7308, 0.9375, 0.7692, 0.9062, 0.7692, 0.9062, 0.7308, 0.9375, 0.7692, 0.9375, 0.8077, 0.9062, 0.8077, 0.9062, 0.7692, 0.9375, 0.8077, 0.9375, 0.8462, 0.9062, 0.8462, 0.9062, 0.8077, 0.9375, 0.8462, 0.9375, 0.8846, 0.9063, 0.8846, 0.9062, 0.8462, 0.9375, 0.8846, 0.9375, 0.9231, 0.9063, 0.9231, 0.9063, 0.8846, 0.9375, 0.9231, 0.9375, 0.9615, 0.9063, 0.9615, 0.9063, 0.9231, 0.9688, 0.5, 0.9688, 0.5385, 0.9375, 0.5385, 0.9375, 0.5, 0.9688, 0.5385, 0.9688, 0.5769, 0.9375, 0.5769, 0.9375, 0.5385, 0.9688, 0.5769, 0.9688, 0.6154, 0.9375, 0.6154, 0.9375, 0.5769, 0.9688, 0.6154, 0.9688, 0.6538, 0.9375, 0.6538, 0.9375, 0.6154, 0.9688, 0.6538, 0.9688, 0.6923, 0.9375, 0.6923, 0.9375, 0.6538, 0.9688, 0.6923, 0.9688, 0.7308, 0.9375, 0.7308, 0.9375, 0.6923, 0.9688, 0.7308, 0.9688, 0.7692, 0.9375, 0.7692, 0.9375, 0.7308, 0.9688, 0.7692, 0.9688, 0.8077, 0.9375, 0.8077, 0.9375, 0.7692, 0.9688, 0.8077, 0.9688, 0.8462, 0.9375, 0.8462, 0.9375, 0.8077, 0.9688, 0.8462, 0.9688, 0.8846, 0.9375, 0.8846, 0.9375, 0.8462, 0.9688, 0.8846, 0.9688, 0.9231, 0.9375, 0.9231, 0.9375, 0.8846, 0.9688, 0.9231, 0.9688, 0.9615, 0.9375, 0.9615, 0.9375, 0.9231, 1.0, 0.5, 1.0, 0.5385, 0.9688, 0.5385, 0.9688, 0.5, 1.0, 0.5385, 1.0, 0.5769, 0.9688, 0.5769, 0.9688, 0.5385, 1.0, 0.5769, 1.0, 0.6154, 0.9688, 0.6154, 0.9688, 0.5769, 1.0, 0.6154, 1.0, 0.6538, 0.9688, 0.6538, 0.9688, 0.6154, 1.0, 0.6538, 1.0, 0.6923, 0.9688, 0.6923, 0.9688, 0.6538, 1.0, 0.6923, 1.0, 0.7308, 0.9688, 0.7308, 0.9688, 0.6923, 1.0, 0.7308, 1.0, 0.7692, 0.9688, 0.7692, 0.9688, 0.7308, 1.0, 0.7692, 1.0, 0.8077, 0.9688, 0.8077, 0.9688, 0.7692, 1.0, 0.8077, 1.0, 0.8462, 0.9688, 0.8462, 0.9688, 0.8077, 1.0, 0.8462, 1.0, 0.8846, 0.9688, 0.8846, 0.9688, 0.8462, 1.0, 0.8846, 1.0, 0.9231, 0.9688, 0.9231, 0.9688, 0.8846, 1.0, 0.9231, 1.0, 0.9615, 0.9688, 0.9615, 0.9688, 0.9231, 0.5625, 0.1875, 0.625, 0.1875, 0.625, 0.25, 0.5625, 0.25, 0.5625, 0.4375, 0.625, 0.4375, 0.625, 0.5, 0.5625, 0.5, 0.5625, 0.6875, 0.625, 0.6875, 0.625, 0.75, 0.5625, 0.75, 0.5625, 0.9375, 0.625, 0.9375, 0.625, 1.0, 0.5625, 1.0, 0.3125, 0.6875, 0.375, 0.6875, 0.375, 0.75, 0.3125, 0.75, 0.8125, 0.6875, 0.875, 0.6875, 0.875, 0.75, 0.8125, 0.75, 0.625, 0.6875, 0.6875, 0.6875, 0.6875, 0.75, 0.625, 0.75, 0.6875, 0.6875, 0.75, 0.6875, 0.75, 0.75, 0.6875, 0.75, 0.125, 0.6875, 0.1875, 0.6875, 0.1875, 0.75, 0.125, 0.75, 0.25, 0.6875, 0.3125, 0.6875, 0.3125, 0.75, 0.25, 0.75, 0.5625, 0.75, 0.625, 0.75, 0.625, 0.8125, 0.5625, 0.8125, 0.5625, 0.8125, 0.625, 0.8125, 0.625, 0.875, 0.5625, 0.875, 0.5625, 0.25, 0.625, 0.25, 0.625, 0.3125, 0.5625, 0.3125, 0.5625, 0.375, 0.625, 0.375, 0.625, 0.4375, 0.5625, 0.4375, 0.375, 0.375, 0.4375, 0.375, 0.4375, 0.4375, 0.375, 0.4375, 0.4375, 0.375, 0.5, 0.375, 0.5, 0.4375, 0.4375, 0.4375, 0.5, 0.375, 0.5625, 0.375, 0.5625, 0.4375, 0.5, 0.4375, 0.375, 0.25, 0.4375, 0.25, 0.4375, 0.3125, 0.375, 0.3125, 0.4375, 0.25, 0.5, 0.25, 0.5, 0.3125, 0.4375, 0.3125, 0.5, 0.25, 0.5625, 0.25, 0.5625, 0.3125, 0.5, 0.3125, 0.375, 0.8125, 0.4375, 0.8125, 0.4375, 0.875, 0.375, 0.875, 0.4375, 0.8125, 0.5, 0.8125, 0.5, 0.875, 0.4375, 0.875, 0.5, 0.8125, 0.5625, 0.8125, 0.5625, 0.875, 0.5, 0.875, 0.375, 0.75, 0.4375, 0.75, 0.4375, 0.8125, 0.375, 0.8125, 0.4375, 0.75, 0.5, 0.75, 0.5, 0.8125, 0.4375, 0.8125, 0.5, 0.75, 0.5625, 0.75, 0.5625, 0.8125, 0.5, 0.8125, 0.375, 0.9375, 0.4375, 0.9375, 0.4375, 1.0, 0.375, 1.0, 0.4375, 0.9375, 0.5, 0.9375, 0.5, 1.0, 0.4375, 1.0, 0.5, 0.9375, 0.5625, 0.9375, 0.5625, 1.0, 0.5, 1.0, 0.375, 0.6875, 0.4375, 0.6875, 0.4375, 0.75, 0.375, 0.75, 0.4375, 0.6875, 0.5, 0.6875, 0.5, 0.75, 0.4375, 0.75, 0.5, 0.6875, 0.5625, 0.6875, 0.5625, 0.75, 0.5, 0.75, 0.375, 0.4375, 0.4375, 0.4375, 0.4375, 0.5, 0.375, 0.5, 0.4375, 0.4375, 0.5, 0.4375, 0.5, 0.5, 0.4375, 0.5, 0.5, 0.4375, 0.5625, 0.4375, 0.5625, 0.5, 0.5, 0.5, 0.375, 0.1875, 0.4375, 0.1875, 0.4375, 0.25, 0.375, 0.25, 0.4375, 0.1875, 0.5, 0.1875, 0.5, 0.25, 0.4375, 0.25, 0.5, 0.1875, 0.5625, 0.1875, 0.5625, 0.25, 0.5, 0.25, 0.5, 0.0, 0.5625, 0.0, 0.5625, 0.0625, 0.5, 0.0625, 0.5498, 0.125, 0.5498, 0.1748, 0.5, 0.1748, 0.4502, 0.1748, 0.4502, 0.125, 0.4502, 0.07524, 0.5, 0.07524, 0.5498, 0.07524, 0.4375, 0.0, 0.5, 0.0, 0.5, 0.0625, 0.4375, 0.0625, 0.375, 0.0, 0.4375, 0.0, 0.4375, 0.0625, 0.375, 0.0625, 0.375, 0.0625, 0.4375, 0.0625, 0.4375, 0.125, 0.375, 0.125, 0.375, 0.125, 0.4375, 0.125, 0.4375, 0.1875, 0.375, 0.1875, 0.5, 0.5, 0.5625, 0.5, 0.5625, 0.5625, 0.5, 0.5625, 0.5625, 0.5625, 0.5625, 0.625, 0.5625, 0.625, 0.5625, 0.5625, 0.5625, 0.6875, 0.5, 0.6875, 0.5, 0.6875, 0.5625, 0.6875, 0.4375, 0.5, 0.5, 0.5, 0.5, 0.5625, 0.4375, 0.5625, 0.4375, 0.625, 0.4375, 0.5625, 0.4375, 0.5625, 0.4375, 0.625, 0.5, 0.5625, 0.5625, 0.5625, 0.5625, 0.5625, 0.5, 0.5625, 0.375, 0.5, 0.4375, 0.5, 0.4375, 0.5625, 0.375, 0.5625, 0.375, 0.5625, 0.4375, 0.5625, 0.4375, 0.625, 0.375, 0.625, 0.375, 0.625, 0.4375, 0.625, 0.4375, 0.6875, 0.375, 0.6875, 0.25, 0.5, 0.3125, 0.5, 0.3125, 0.5625, 0.25, 0.5625, 0.25, 0.5625, 0.3125, 0.5625, 0.3125, 0.625, 0.25, 0.625, 0.25, 0.625, 0.3125, 0.625, 0.3125, 0.6875, 0.25, 0.6875, 0.125, 0.5, 0.1875, 0.5, 0.1875, 0.5625, 0.125, 0.5625, 0.125, 0.5625, 0.1875, 0.5625, 0.1875, 0.625, 0.125, 0.625, 0.125, 0.625, 0.1875, 0.625, 0.1875, 0.6875, 0.125, 0.6875, 0.6875, 0.5, 0.75, 0.5, 0.75, 0.5625, 0.6875, 0.5625, 0.6875, 0.5625, 0.75, 0.5625, 0.75, 0.625, 0.6875, 0.625, 0.6875, 0.625, 0.75, 0.625, 0.75, 0.6875, 0.6875, 0.6875, 0.625, 0.5, 0.6875, 0.5, 0.6875, 0.5625, 0.625, 0.5625, 0.625, 0.5625, 0.6875, 0.5625, 0.6875, 0.625, 0.625, 0.625, 0.625, 0.625, 0.6875, 0.625, 0.6875, 0.6875, 0.625, 0.6875, 0.8125, 0.5, 0.875, 0.5, 0.875, 0.5625, 0.8125, 0.5625, 0.8125, 0.5625, 0.875, 0.5625, 0.875, 0.625, 0.8125, 0.625, 0.8125, 0.625, 0.875, 0.625, 0.875, 0.6875, 0.8125, 0.6875, 0.3125, 0.5, 0.375, 0.5, 0.375, 0.5625, 0.3125, 0.5625, 0.3125, 0.5625, 0.375, 0.5625, 0.375, 0.625, 0.3125, 0.625, 0.3125, 0.625, 0.375, 0.625, 0.375, 0.6875, 0.3125, 0.6875, 0.5625, 0.5, 0.625, 0.5, 0.625, 0.5625, 0.5625, 0.5625, 0.5625, 0.5625, 0.625, 0.5625, 0.625, 0.625, 0.5625, 0.625, 0.5625, 0.625, 0.625, 0.625, 0.625, 0.6875, 0.5625, 0.6875, 0.5625, 0.0, 0.625, 0.0, 0.625, 0.0625, 0.5625, 0.0625, 0.5625, 0.0625, 0.625, 0.0625, 0.625, 0.125, 0.5625, 0.125, 0.5625, 0.125, 0.625, 0.125, 0.625, 0.1875, 0.5625, 0.1875, 0.4375, 0.625, 0.4375, 0.5625, 0.4375, 0.5625, 0.4375, 0.625, 0.5, 0.6875, 0.4375, 0.6875, 0.4375, 0.6875, 0.5, 0.6875, 0.4375, 0.5625, 0.5, 0.5625, 0.5, 0.5625, 0.4375, 0.5625, 0.5625, 0.625, 0.5625, 0.6875, 0.5625, 0.6875, 0.5625, 0.625, 0.4375, 0.6875, 0.4375, 0.625, 0.4375, 0.625, 0.4375, 0.6875, 0.4375, 0.5625, 0.5, 0.5625, 0.5, 0.5625, 0.4375, 0.5625, 0.5625, 0.5625, 0.5625, 0.625, 0.5625, 0.625, 0.5625, 0.5625, 0.5, 0.6875, 0.4375, 0.6875, 0.4375, 0.6875, 0.5, 0.6875, 0.5625, 0.6875, 0.5, 0.6875, 0.5, 0.6875, 0.5625, 0.6875, 0.4375, 0.6875, 0.4375, 0.625, 0.4375, 0.625, 0.4375, 0.6875, 0.5625, 0.625, 0.5625, 0.6875, 0.5625, 0.6875, 0.5625, 0.625, 0.4375, 0.5625, 0.5, 0.5625, 0.5, 0.5625, 0.4375, 0.5625, 0.5, 0.5625, 0.5625, 0.5625, 0.5625, 0.5625, 0.5, 0.5625, 0.5, 0.6618, 0.4632, 0.6618, 0.4632, 0.6618, 0.5, 0.6618, 0.5, 0.5625, 0.5625, 0.5625, 0.5625, 0.5625, 0.5, 0.5625, 0.4375, 0.6875, 0.4375, 0.625, 0.4375, 0.625, 0.4375, 0.6875, 0.5625, 0.625, 0.5625, 0.6875, 0.5625, 0.6875, 0.5625, 0.625, 0.5, 0.6875, 0.4375, 0.6875, 0.4375, 0.6875, 0.5, 0.6875, 0.5625, 0.6875, 0.5, 0.6875, 0.5, 0.6875, 0.5625, 0.6875, 0.4375, 0.625, 0.4375, 0.5625, 0.4375, 0.5625, 0.4375, 0.625, 0.5625, 0.5625, 0.5625, 0.625, 0.5625, 0.625, 0.5625, 0.5625, 0.5368, 0.6618, 0.5368, 0.625, 0.5625, 0.625, 0.5625, 0.6875, 0.5368, 0.625, 0.5368, 0.5882, 0.5625, 0.5625, 0.5625, 0.625, 0.4632, 0.625, 0.4632, 0.6618, 0.4375, 0.6875, 0.4375, 0.625, 0.4632, 0.5882, 0.4632, 0.625, 0.4375, 0.625, 0.4375, 0.5625, 0.5368, 0.5882, 0.5, 0.5882, 0.5, 0.5625, 0.5625, 0.5625, 0.5, 0.6618, 0.5368, 0.6618, 0.5625, 0.6875, 0.5, 0.6875, 0.5, 0.5882, 0.4632, 0.5882, 0.4375, 0.5625, 0.5, 0.5625, 0.4632, 0.6618, 0.5, 0.6618, 0.5, 0.6875, 0.4375, 0.6875, 0.5, 0.5882, 0.5368, 0.5882, 0.5368, 0.5882, 0.5, 0.5882, 0.5368, 0.6618, 0.5, 0.6618, 0.5, 0.6618, 0.5368, 0.6618, 0.4632, 0.625, 0.4632, 0.5882, 0.4632, 0.5882, 0.4632, 0.625, 0.5368, 0.5882, 0.5368, 0.625, 0.5368, 0.625, 0.5368, 0.5882, 0.4632, 0.5882, 0.5, 0.5882, 0.5, 0.5882, 0.4632, 0.5882, 0.5, 0.5882, 0.5368, 0.5882, 0.5368, 0.5882, 0.5, 0.5882, 0.4632, 0.6618, 0.4632, 0.625, 0.4632, 0.625, 0.4632, 0.6618, 0.5368, 0.625, 0.5368, 0.6618, 0.5368, 0.6618, 0.5368, 0.625, 0.4632, 0.5882, 0.5, 0.5882, 0.5, 0.5882, 0.4632, 0.5882, 0.4632, 0.6618, 0.4632, 0.625, 0.4632, 0.625, 0.4632, 0.6618, 0.5368, 0.625, 0.5368, 0.6618, 0.5368, 0.6618, 0.5368, 0.625, 0.5, 0.6618, 0.4632, 0.6618, 0.4632, 0.6618, 0.5, 0.6618, 0.5368, 0.6618, 0.5, 0.6618, 0.5, 0.6618, 0.5368, 0.6618, 0.4632, 0.625, 0.4632, 0.5882, 0.4632, 0.5882, 0.4632, 0.625, 0.5368, 0.5882, 0.5368, 0.625, 0.5368, 0.625, 0.5368, 0.5882, 0.4632, 0.5882, 0.5, 0.5882, 0.5, 0.5882, 0.4632, 0.5882, 0.5, 0.6618, 0.4632, 0.6618, 0.4632, 0.6618, 0.5, 0.6618, 0.5, 0.5882, 0.5368, 0.5882, 0.5368, 0.5882, 0.5, 0.5882, 0.4632, 0.6618, 0.4632, 0.625, 0.4632, 0.625, 0.4632, 0.6618, 0.5368, 0.625, 0.5368, 0.6618, 0.5368, 0.6618, 0.5368, 0.625, 0.5, 0.6618, 0.4632, 0.6618, 0.4632, 0.6618, 0.5, 0.6618, 0.5368, 0.6618, 0.5, 0.6618, 0.5, 0.6618, 0.5368, 0.6618, 0.4632, 0.625, 0.4632, 0.5882, 0.4632, 0.5882, 0.4632, 0.625, 0.5368, 0.5882, 0.5368, 0.625, 0.5368, 0.625, 0.5368, 0.5882, 0.4429, 0.0679, 0.4429, 0.125, 0.4375, 0.125, 0.4375, 0.0625, 0.4429, 0.125, 0.4429, 0.1821, 0.4375, 0.1875, 0.4375, 0.125, 0.5571, 0.125, 0.5571, 0.0679, 0.5625, 0.0625, 0.5625, 0.125, 0.5571, 0.1821, 0.5571, 0.125, 0.5625, 0.125, 0.5625, 0.1875, 0.5571, 0.0679, 0.5, 0.0679, 0.5, 0.0625, 0.5625, 0.0625, 0.5, 0.1821, 0.5571, 0.1821, 0.5625, 0.1875, 0.5, 0.1875, 0.5, 0.0679, 0.4429, 0.0679, 0.4375, 0.0625, 0.5, 0.0625, 0.4429, 0.1821, 0.5, 0.1821, 0.5, 0.1875, 0.4375, 0.1875, 0.4502, 0.07524, 0.4502, 0.125, 0.4429, 0.125, 0.4429, 0.0679, 0.4502, 0.125, 0.4502, 0.1748, 0.4429, 0.1821, 0.4429, 0.125, 0.5498, 0.125, 0.5498, 0.07524, 0.5571, 0.0679, 0.5571, 0.125, 0.5498, 0.1748, 0.5498, 0.125, 0.5571, 0.125, 0.5571, 0.1821, 0.5498, 0.07524, 0.5, 0.07524, 0.5, 0.0679, 0.5571, 0.0679, 0.5, 0.1748, 0.5498, 0.1748, 0.5571, 0.1821, 0.5, 0.1821, 0.5, 0.07524, 0.4502, 0.07524, 0.4429, 0.0679, 0.5, 0.0679, 0.4502, 0.1748, 0.5, 0.1748, 0.5, 0.1821, 0.4429, 0.1821, 0.5, 0.6618, 0.4632, 0.6618, 0.4632, 0.6618, 0.5, 0.6618, 0.5368, 0.6618, 0.5, 0.6618, 0.5, 0.6618, 0.5368, 0.6618, 0.4632, 0.625, 0.4632, 0.5882, 0.4632, 0.5882, 0.4632, 0.625, 0.5368, 0.5882, 0.5368, 0.625, 0.5368, 0.625, 0.5368, 0.5882, 0.4632, 0.5882, 0.5, 0.5882, 0.5, 0.5882, 0.4632, 0.5882, 0.5, 0.5882, 0.5368, 0.5882, 0.5368, 0.5882, 0.5, 0.5882, 0.4632, 0.6618, 0.4632, 0.625, 0.4632, 0.625, 0.4632, 0.6618, 0.5368, 0.625, 0.5368, 0.6618, 0.5368, 0.6618, 0.5368, 0.625, 0.5314, 0.625, 0.5314, 0.6564, 0.5, 0.6564, 0.4686, 0.6564, 0.4686, 0.625, 0.4686, 0.5936, 0.5, 0.5936, 0.5314, 0.5936, 0.5368, 0.6618, 0.5, 0.6618, 0.5, 0.6618, 0.5368, 0.6618, 0.4632, 0.625, 0.4632, 0.5882, 0.4632, 0.5882, 0.4632, 0.625, 0.5368, 0.5882, 0.5368, 0.625, 0.5368, 0.625, 0.5368, 0.5882, 0.4632, 0.5882, 0.5, 0.5882, 0.5, 0.5882, 0.4632, 0.5882, 0.5, 0.5882, 0.5368, 0.5882, 0.5368, 0.5882, 0.5, 0.5882, 0.4632, 0.6618, 0.4632, 0.625, 0.4632, 0.625, 0.4632, 0.6618, 0.5368, 0.625, 0.5368, 0.6618, 0.5368, 0.6618, 0.5368, 0.625, 0.5342, 0.6592, 0.5342, 0.625, 0.5368, 0.625, 0.5368, 0.6618, 0.5342, 0.625, 0.5342, 0.5908, 0.5368, 0.5882, 0.5368, 0.625, 0.4658, 0.625, 0.4658, 0.6592, 0.4632, 0.6618, 0.4632, 0.625, 0.4658, 0.5908, 0.4658, 0.625, 0.4632, 0.625, 0.4632, 0.5882, 0.5342, 0.5908, 0.5, 0.5908, 0.5, 0.5882, 0.5368, 0.5882, 0.5, 0.6592, 0.5342, 0.6592, 0.5368, 0.6618, 0.5, 0.6618, 0.5, 0.5908, 0.4658, 0.5908, 0.4632, 0.5882, 0.5, 0.5882, 0.4658, 0.6592, 0.5, 0.6592, 0.5, 0.6618, 0.4632, 0.6618, 0.5314, 0.6564, 0.5314, 0.625, 0.5342, 0.625, 0.5342, 0.6592, 0.5314, 0.625, 0.5314, 0.5936, 0.5342, 0.5908, 0.5342, 0.625, 0.4686, 0.625, 0.4686, 0.6564, 0.4658, 0.6592, 0.4658, 0.625, 0.4686, 0.5936, 0.4686, 0.625, 0.4658, 0.625, 0.4658, 0.5908, 0.5314, 0.5936, 0.5, 0.5936, 0.5, 0.5908, 0.5342, 0.5908, 0.5, 0.6564, 0.5314, 0.6564, 0.5342, 0.6592, 0.5, 0.6592, 0.5, 0.5936, 0.4686, 0.5936, 0.4658, 0.5908, 0.5, 0.5908, 0.4686, 0.6564, 0.5, 0.6564, 0.5, 0.6592, 0.4658, 0.6592, 0.5625, 0.5625, 0.5625, 0.625, 0.5625, 0.625, 0.5625, 0.5625, 0.4375, 0.625, 0.4375, 0.5625, 0.4375, 0.5625, 0.4375, 0.625, 0.5625, 0.6875, 0.5, 0.6875, 0.5, 0.6875, 0.5625, 0.6875, 0.5, 0.6875, 0.4375, 0.6875, 0.4375, 0.6875, 0.5, 0.6875, 0.5625, 0.625, 0.5625, 0.6875, 0.5625, 0.6875, 0.5625, 0.625, 0.4375, 0.6875, 0.4375, 0.625, 0.4375, 0.625, 0.4375, 0.6875, 0.5, 0.5625, 0.5625, 0.5625, 0.5625, 0.5625, 0.5, 0.5625, 0.4375, 0.5625, 0.5, 0.5625, 0.5, 0.5625, 0.4375, 0.5625])
me_cylinder.materials.append(mat_material_001)
me_cylinder.materials.append(mat_material_002)
me_cylinder.use_remesh_preserve_volume = False
me_cylinder.use_remesh_preserve_attributes = False
me_cylinder.use_mirror_vertex_groups = False
me_cylinder.update()
me_plane_001 = bpy.data.meshes.new('Plane.001')
me_plane_001.from_pydata([(-1.0, -1.0, 0.0), (1.0, -1.0, 0.0), (-1.0, 1.0, 0.0), (1.0, 1.0, 0.0)], [], [(0, 1, 3, 2)])
_uv = me_plane_001.uv_layers.new(name='UVMap')
_uv.uv.foreach_set('vector', [0.0, 0.0, 1.0, 0.0, 1.0, 1.0, 0.0, 1.0])
me_plane_001.materials.append(mat_material_003)
me_plane_001.use_remesh_preserve_volume = False
me_plane_001.use_remesh_preserve_attributes = False
me_plane_001.use_mirror_vertex_groups = False
me_plane_001.update()

# ---- objects
ob_cylinder = bpy.data.objects.new('Cylinder', me_cylinder)
ob_plane = bpy.data.objects.new('Plane', me_plane_001)
ob_camera = bpy.data.objects.new('Camera', cam_camera)
ob_light = bpy.data.objects.new('Light', light_light)
ob_light_002 = bpy.data.objects.new('Light.002', light_light_002)

# ---- transforms, parenting, visibility, modifiers, constraints
ob_cylinder.location = (-7.7, -9.68, 9.303)
ob_cylinder.rotation_euler = (-0.07376, -0.5366, 4.122)
ob_cylinder.scale = (0.9469, 0.6911, 9.284)
ob_cylinder.lineart.crease_threshold = 0.0
_m = ob_cylinder.modifiers.new('Subdivision', 'SUBSURF')
_m.uv_smooth = 'PRESERVE_CORNERS'
_m.show_only_control_edges = False
ob_plane.location = (-9.319, -9.21, 0.06793)
ob_plane.scale = (16.72, 16.72, 16.72)
ob_plane.lineart.crease_threshold = 0.0
ob_camera.location = (30.12, -1.095, 15.4)
ob_camera.rotation_euler = (1.234, -2.724e-06, 1.746)
ob_camera.lock_rotations_4d = False
ob_camera.empty_display_type = 'ARROWS'
ob_camera.color = (0.0, 0.0, 0.0, 0.0)
ob_camera.display_type = 'WIRE'
ob_camera.lineart.crease_threshold = 0.0
ob_light.location = (-4.758, -7.545, 23.85)
ob_light.rotation_euler = (0.6503, 0.05522, 1.866)
ob_light.lock_rotations_4d = False
ob_light.empty_display_type = 'ARROWS'
ob_light.color = (0.0, 0.0, 0.0, 0.0)
ob_light.lineart.crease_threshold = 0.0
ob_light_002.location = (5.935, 7.582, 9.902)
ob_light_002.rotation_euler = (0.6503, 0.05522, 1.866)
ob_light_002.lock_rotations_4d = False
ob_light_002.empty_display_type = 'ARROWS'
ob_light_002.color = (0.0, 0.0, 0.0, 0.0)
ob_light_002.lineart.crease_threshold = 0.0

# ---- collection membership
col_collection.objects.link(ob_cylinder)
col_collection.objects.link(ob_plane)
col_collection_2.objects.link(ob_camera)
col_collection_2.objects.link(ob_light)
col_collection_2.objects.link(ob_light_002)

# ---- scene / render settings (as saved in the file)
scene.camera = ob_camera
scene.frame_start = 1; scene.frame_end = 250; scene.frame_set(148)
scene.render.engine = 'BLENDER_EEVEE_NEXT'
scene.render.image_settings.file_format = 'FFMPEG'
scene.render.image_settings.color_mode = 'RGB'
scene.cycles.use_denoising = False
scene.cycles.samples = 128
scene.cycles.sampling_pattern = 'TABULATED_SOBOL'
scene.cycles.use_adaptive_sampling = False
scene.cycles.use_light_tree = False
scene.view_settings.view_transform = 'Filmic'
bpy.context.view_layer.update()
